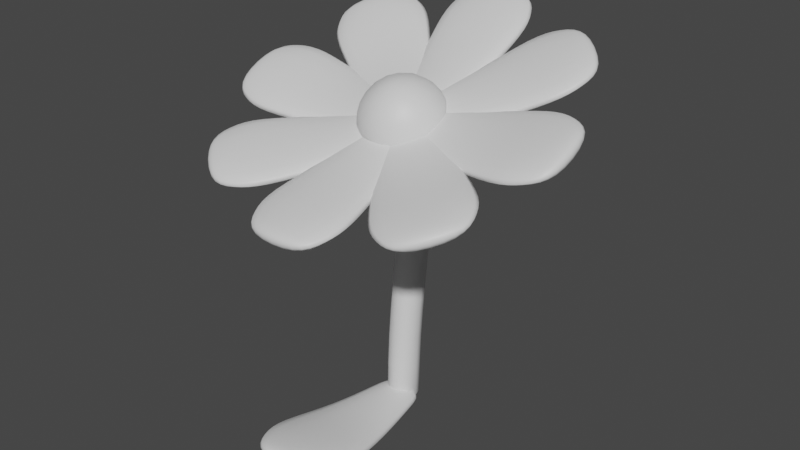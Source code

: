 # Source: Flower.blend  (saved by Blender 3.3.6; exported with 4.5.12 LTS)
import bpy
from mathutils import Matrix  # noqa: F401  (used for matrix-valued properties, if any)

bpy.ops.wm.read_factory_settings(use_empty=True)
scene = bpy.context.scene
scene.name = 'Scene'

# ---- collections
col_collection = bpy.data.collections.new('Collection'); scene.collection.children.link(col_collection)

# ---- materials (node trees are filled in below, after node groups)
mat_stalk = bpy.data.materials.new('Stalk')
mat_stalk.use_transparent_shadow = False
mat_bud = bpy.data.materials.new('Bud')
mat_bud.use_transparent_shadow = False
mat_petal = bpy.data.materials.new('Petal')
mat_petal.use_transparent_shadow = False

# ---- material node trees
mat_stalk.use_nodes = True; mat_stalk.node_tree.nodes.clear()
_N = mat_stalk.node_tree.nodes; _L = mat_stalk.node_tree.links
n0 = _N.new('ShaderNodeBsdfPrincipled'); n0.name = 'Principled BSDF'; n0.location = (10, 300)
n0.distribution = 'GGX'
n0.subsurface_method = 'RANDOM_WALK_SKIN'
n0.inputs[3].default_value = 1.45
n0.inputs[27].default_value = (0.0, 0.0, 0.0, 1.0)
n0.inputs[28].default_value = 1.0
n1 = _N.new('ShaderNodeOutputMaterial'); n1.name = 'Material Output'; n1.location = (300, 300)
_L.new(n0.outputs[0], n1.inputs[0])
n1.is_active_output = True
mat_bud.use_nodes = True; mat_bud.node_tree.nodes.clear()
_N = mat_bud.node_tree.nodes; _L = mat_bud.node_tree.links
n0 = _N.new('ShaderNodeBsdfPrincipled'); n0.name = 'Principled BSDF'; n0.location = (10, 300)
n0.distribution = 'GGX'
n0.subsurface_method = 'RANDOM_WALK_SKIN'
n0.inputs[3].default_value = 1.45
n0.inputs[27].default_value = (0.0, 0.0, 0.0, 1.0)
n0.inputs[28].default_value = 1.0
n1 = _N.new('ShaderNodeOutputMaterial'); n1.name = 'Material Output'; n1.location = (300, 300)
_L.new(n0.outputs[0], n1.inputs[0])
n1.is_active_output = True
mat_petal.use_nodes = True; mat_petal.node_tree.nodes.clear()
_N = mat_petal.node_tree.nodes; _L = mat_petal.node_tree.links
n0 = _N.new('ShaderNodeBsdfPrincipled'); n0.name = 'Principled BSDF'; n0.location = (10, 300)
n0.distribution = 'GGX'
n0.subsurface_method = 'RANDOM_WALK_SKIN'
n0.inputs[3].default_value = 1.45
n0.inputs[27].default_value = (0.0, 0.0, 0.0, 1.0)
n0.inputs[28].default_value = 1.0
n1 = _N.new('ShaderNodeOutputMaterial'); n1.name = 'Material Output'; n1.location = (300, 300)
_L.new(n0.outputs[0], n1.inputs[0])
n1.is_active_output = True

# ---- world
world_world = bpy.data.worlds.new('World'); scene.world = world_world
world_world.use_nodes = True; world_world.node_tree.nodes.clear()
_N = world_world.node_tree.nodes; _L = world_world.node_tree.links
n0 = _N.new('ShaderNodeOutputWorld'); n0.name = 'World Output'; n0.location = (300, 300)
n1 = _N.new('ShaderNodeBackground'); n1.name = 'Background'; n1.location = (10, 300)
n1.inputs[0].default_value = (0.05088, 0.05088, 0.05088, 1.0)
_L.new(n1.outputs[0], n0.inputs[0])
n0.is_active_output = True
world_world.color = (0.05088, 0.05088, 0.05088)
world_world.use_sun_shadow = False
world_world.sun_shadow_jitter_overblur = 0.0

# ---- meshes
me_beziercurve = bpy.data.meshes.new('BezierCurve')
me_beziercurve.from_pydata([(-1.029, 0.09078, 0.055), (-1.017, 0.05241, 0.09526), (-1.0, 5.96e-08, 0.11), (-0.9833, -0.05241, 0.09526), (-0.9711, -0.09078, 0.055), (-0.9666, -0.1048, 9.499e-08), (-0.9711, -0.09078, -0.055), (-0.9833, -0.05241, -0.09526), (-1.0, -1.118e-07, -0.11), (-1.017, 0.05241, -0.09526), (-1.029, 0.09078, -0.055), (-1.033, 0.1048, -1.118e-07), (-0.8474, 0.1418, 0.055), (-0.838, 0.1027, 0.09526), (-0.8251, 0.04921, 0.11), (-0.8122, -0.004262, 0.09526), (-0.8028, -0.0434, 0.055), (-0.7993, -0.05773, 8.752e-08), (-0.8028, -0.0434, -0.055), (-0.8122, -0.004262, -0.09526), (-0.8251, 0.04921, -0.11), (-0.838, 0.1027, -0.09526), (-0.8474, 0.1418, -0.055), (-0.8509, 0.1561, -1.174e-07), (-0.6807, 0.1754, 0.055), (-0.6743, 0.1356, 0.09526), (-0.6657, 0.08133, 0.11), (-0.657, 0.02702, 0.09526), (-0.6507, -0.01274, 0.055), (-0.6483, -0.02729, 8.694e-08), (-0.6507, -0.01274, -0.055), (-0.657, 0.02702, -0.09526), (-0.6657, 0.08133, -0.11), (-0.6743, 0.1356, -0.09526), (-0.6807, 0.1754, -0.055), (-0.683, 0.19, -1.105e-07), (-0.5249, 0.1938, 0.055), (-0.5218, 0.1537, 0.09526), (-0.5175, 0.09882, 0.11), (-0.5133, 0.04399, 0.09526), (-0.5102, 0.003844, 0.055), (-0.509, -0.01085, 8.002e-08), (-0.5102, 0.003843, -0.055), (-0.5133, 0.04399, -0.09526), (-0.5175, 0.09882, -0.11), (-0.5218, 0.1537, -0.09526), (-0.5249, 0.1938, -0.055), (-0.526, 0.2085, -1.174e-07), (-0.3767, 0.1994, 0.055), (-0.3766, 0.1591, 0.09526), (-0.3765, 0.1041, 0.11), (-0.3764, 0.04911, 0.09526), (-0.3762, 0.008845, 0.055), (-0.3762, -0.005893, 8.521e-08), (-0.3762, 0.008845, -0.055), (-0.3764, 0.04911, -0.09526), (-0.3765, 0.1041, -0.11), (-0.3766, 0.1591, -0.09526), (-0.3767, 0.1994, -0.055), (-0.3768, 0.2141, -1.16e-07), (-0.2328, 0.1947, 0.055), (-0.2351, 0.1545, 0.09526), (-0.2384, 0.09963, 0.11), (-0.2416, 0.04473, 0.09526), (-0.2439, 0.004533, 0.055), (-0.2448, -0.01018, 8.368e-08), (-0.2439, 0.004533, -0.055), (-0.2416, 0.04473, -0.09526), (-0.2384, 0.09963, -0.11), (-0.2351, 0.1545, -0.09526), (-0.2328, 0.1947, -0.055), (-0.2319, 0.2094, -1.175e-07), (-0.08945, 0.1826, 0.055), (-0.09345, 0.1426, 0.09526), (-0.09891, 0.08784, 0.11), (-0.1044, 0.03311, 0.09526), (-0.1084, -0.006952, 0.055), (-0.1098, -0.02162, 8.458e-08), (-0.1084, -0.006952, -0.055), (-0.1044, 0.03311, -0.09526), (-0.09891, 0.08784, -0.11), (-0.09345, 0.1426, -0.09526), (-0.08945, 0.1826, -0.055), (-0.08799, 0.1973, -1.184e-07), (0.05731, 0.1658, 0.055), (0.05254, 0.1258, 0.09526), (0.04602, 0.07117, 0.11), (0.0395, 0.01655, 0.09526), (0.03473, -0.02342, 0.055), (0.03299, -0.03806, 8.958e-08), (0.03473, -0.02342, -0.055), (0.0395, 0.01655, -0.09526), (0.04602, 0.07117, -0.11), (0.05254, 0.1258, -0.09526), (0.05731, 0.1658, -0.055), (0.05905, 0.1804, -1.153e-07), (0.2119, 0.1467, 0.055), (0.2071, 0.1067, 0.09526), (0.2006, 0.05205, 0.11), (0.1942, -0.002564, 0.09526), (0.1894, -0.04255, 0.055), (0.1877, -0.05718, 9.476e-08), (0.1894, -0.04255, -0.055), (0.1942, -0.002564, -0.09526), (0.2006, 0.05205, -0.11), (0.2071, 0.1067, -0.09526), (0.2119, 0.1467, -0.055), (0.2136, 0.1613, -1.157e-07), (0.3788, 0.1277, 0.055), (0.3747, 0.08766, 0.09526), (0.3692, 0.03294, 0.11), (0.3636, -0.02178, 0.09526), (0.3595, -0.06184, 0.055), (0.3581, -0.0765, 9.062e-08), (0.3595, -0.06184, -0.055), (0.3636, -0.02178, -0.09526), (0.3692, 0.03294, -0.11), (0.3747, 0.08766, -0.09526), (0.3788, 0.1277, -0.055), (0.3803, 0.1424, -1.161e-07), (0.5627, 0.1113, 0.055), (0.5598, 0.07112, 0.09526), (0.5558, 0.01627, 0.11), (0.5518, -0.03859, 0.09526), (0.5488, -0.07874, 0.055), (0.5478, -0.09344, 9.189e-08), (0.5488, -0.07874, -0.055), (0.5518, -0.03859, -0.09526), (0.5558, 0.01627, -0.11), (0.5598, 0.07112, -0.09526), (0.5627, 0.1113, -0.055), (0.5638, 0.126, -1.167e-07), (0.7682, 0.09967, 0.055), (0.7667, 0.05943, 0.09526), (0.7646, 0.004473, 0.11), (0.7626, -0.05049, 0.09526), (0.761, -0.09072, 0.055), (0.7605, -0.1054, 9.652e-08), (0.761, -0.09072, -0.055), (0.7626, -0.05049, -0.09526), (0.7646, 0.004473, -0.11), (0.7667, 0.05943, -0.09526), (0.7682, 0.09967, -0.055), (0.7688, 0.1144, -1.121e-07), (1.0, 0.09526, 0.055), (1.0, 0.055, 0.09526), (1.0, 5.96e-08, 0.11), (1.0, -0.055, 0.09526), (1.0, -0.09526, 0.055), (1.0, -0.11, 9.686e-08), (1.0, -0.09526, -0.055), (1.0, -0.055, -0.09526), (1.0, -1.192e-07, -0.11), (1.0, 0.055, -0.09526), (1.0, 0.09526, -0.055), (1.0, 0.11, -1.118e-07), (1.029, 0.08313, 0.04799), (1.029, 0.04799, 0.08313), (1.029, 4.972e-08, 0.09599), (1.029, -0.04799, 0.08313), (1.029, -0.08313, 0.04799), (1.029, -0.09599, 8.289e-08), (1.029, -0.08313, -0.04799), (1.029, -0.04799, -0.08313), (1.029, -1.063e-07, -0.09599), (1.029, 0.04799, -0.08313), (1.029, 0.08313, -0.04799), (1.029, 0.09599, -9.915e-08), (1.058, 0.05492, 0.03171), (1.058, 0.03171, 0.05492), (1.058, 2.632e-08, 0.06342), (1.058, -0.03171, 0.05492), (1.058, -0.05492, 0.03171), (1.058, -0.06342, 5.217e-08), (1.058, -0.05492, -0.03171), (1.058, -0.03171, -0.05492), (1.058, -7.677e-08, -0.06342), (1.058, 0.03171, -0.05492), (1.058, 0.05492, -0.03171), (1.058, 0.06342, -6.809e-08)], [], [(0, 12, 23, 11), (1, 13, 12, 0), (2, 14, 13, 1), (3, 15, 14, 2), (4, 16, 15, 3), (5, 17, 16, 4), (6, 18, 17, 5), (7, 19, 18, 6), (8, 20, 19, 7), (9, 21, 20, 8), (10, 22, 21, 9), (11, 23, 22, 10), (12, 24, 35, 23), (13, 25, 24, 12), (14, 26, 25, 13), (15, 27, 26, 14), (16, 28, 27, 15), (17, 29, 28, 16), (18, 30, 29, 17), (19, 31, 30, 18), (20, 32, 31, 19), (21, 33, 32, 20), (22, 34, 33, 21), (23, 35, 34, 22), (24, 36, 47, 35), (25, 37, 36, 24), (26, 38, 37, 25), (27, 39, 38, 26), (28, 40, 39, 27), (29, 41, 40, 28), (30, 42, 41, 29), (31, 43, 42, 30), (32, 44, 43, 31), (33, 45, 44, 32), (34, 46, 45, 33), (35, 47, 46, 34), (36, 48, 59, 47), (37, 49, 48, 36), (38, 50, 49, 37), (39, 51, 50, 38), (40, 52, 51, 39), (41, 53, 52, 40), (42, 54, 53, 41), (43, 55, 54, 42), (44, 56, 55, 43), (45, 57, 56, 44), (46, 58, 57, 45), (47, 59, 58, 46), (48, 60, 71, 59), (49, 61, 60, 48), (50, 62, 61, 49), (51, 63, 62, 50), (52, 64, 63, 51), (53, 65, 64, 52), (54, 66, 65, 53), (55, 67, 66, 54), (56, 68, 67, 55), (57, 69, 68, 56), (58, 70, 69, 57), (59, 71, 70, 58), (60, 72, 83, 71), (61, 73, 72, 60), (62, 74, 73, 61), (63, 75, 74, 62), (64, 76, 75, 63), (65, 77, 76, 64), (66, 78, 77, 65), (67, 79, 78, 66), (68, 80, 79, 67), (69, 81, 80, 68), (70, 82, 81, 69), (71, 83, 82, 70), (72, 84, 95, 83), (73, 85, 84, 72), (74, 86, 85, 73), (75, 87, 86, 74), (76, 88, 87, 75), (77, 89, 88, 76), (78, 90, 89, 77), (79, 91, 90, 78), (80, 92, 91, 79), (81, 93, 92, 80), (82, 94, 93, 81), (83, 95, 94, 82), (84, 96, 107, 95), (85, 97, 96, 84), (86, 98, 97, 85), (87, 99, 98, 86), (88, 100, 99, 87), (89, 101, 100, 88), (90, 102, 101, 89), (91, 103, 102, 90), (92, 104, 103, 91), (93, 105, 104, 92), (94, 106, 105, 93), (95, 107, 106, 94), (96, 108, 119, 107), (97, 109, 108, 96), (98, 110, 109, 97), (99, 111, 110, 98), (100, 112, 111, 99), (101, 113, 112, 100), (102, 114, 113, 101), (103, 115, 114, 102), (104, 116, 115, 103), (105, 117, 116, 104), (106, 118, 117, 105), (107, 119, 118, 106), (108, 120, 131, 119), (109, 121, 120, 108), (110, 122, 121, 109), (111, 123, 122, 110), (112, 124, 123, 111), (113, 125, 124, 112), (114, 126, 125, 113), (115, 127, 126, 114), (116, 128, 127, 115), (117, 129, 128, 116), (118, 130, 129, 117), (119, 131, 130, 118), (120, 132, 143, 131), (121, 133, 132, 120), (122, 134, 133, 121), (123, 135, 134, 122), (124, 136, 135, 123), (125, 137, 136, 124), (126, 138, 137, 125), (127, 139, 138, 126), (128, 140, 139, 127), (129, 141, 140, 128), (130, 142, 141, 129), (131, 143, 142, 130), (132, 144, 155, 143), (133, 145, 144, 132), (134, 146, 145, 133), (135, 147, 146, 134), (136, 148, 147, 135), (137, 149, 148, 136), (138, 150, 149, 137), (139, 151, 150, 138), (140, 152, 151, 139), (141, 153, 152, 140), (142, 154, 153, 141), (143, 155, 154, 142), (149, 150, 162, 161), (144, 145, 157, 156), (151, 152, 164, 163), (155, 144, 156, 167), (146, 147, 159, 158), (153, 154, 166, 165), (148, 149, 161, 160), (150, 151, 163, 162), (154, 155, 167, 166), (145, 146, 158, 157), (152, 153, 165, 164), (147, 148, 160, 159), (165, 166, 178, 177), (167, 156, 168, 179), (162, 163, 175, 174), (159, 160, 172, 171), (166, 167, 179, 178), (156, 157, 169, 168), (163, 164, 176, 175), (160, 161, 173, 172), (157, 158, 170, 169), (164, 165, 177, 176), (161, 162, 174, 173), (158, 159, 171, 170), (179, 168, 169, 170, 171, 172, 173, 174, 175, 176, 177, 178)])
me_beziercurve.polygons.foreach_set('use_smooth', [True] * 169)
_uv = me_beziercurve.uv_layers.new(name='UVMap')
_uv.uv.foreach_set('vector', [0.0, 1.0, 0.08333, 1.0, 0.08333, 0.9167, 0.0, 0.9167, 0.0, 0.08333, 0.08333, 0.08333, 0.08333, 0.0, 0.0, 0.0, 0.0, 0.1667, 0.08333, 0.1667, 0.08333, 0.08333, 0.0, 0.08333, 0.0, 0.25, 0.08333, 0.25, 0.08333, 0.1667, 0.0, 0.1667, 0.0, 0.3333, 0.08333, 0.3333, 0.08333, 0.25, 0.0, 0.25, 0.0, 0.4167, 0.08333, 0.4167, 0.08333, 0.3333, 0.0, 0.3333, 0.0, 0.5, 0.08333, 0.5, 0.08333, 0.4167, 0.0, 0.4167, 0.0, 0.5833, 0.08333, 0.5833, 0.08333, 0.5, 0.0, 0.5, 0.0, 0.6667, 0.08333, 0.6667, 0.08333, 0.5833, 0.0, 0.5833, 0.0, 0.75, 0.08333, 0.75, 0.08333, 0.6667, 0.0, 0.6667, 0.0, 0.8333, 0.08333, 0.8333, 0.08333, 0.75, 0.0, 0.75, 0.0, 0.9167, 0.08333, 0.9167, 0.08333, 0.8333, 0.0, 0.8333, 0.08333, 1.0, 0.1667, 1.0, 0.1667, 0.9167, 0.08333, 0.9167, 0.08333, 0.08333, 0.1667, 0.08333, 0.1667, 0.0, 0.08333, 0.0, 0.08333, 0.1667, 0.1667, 0.1667, 0.1667, 0.08333, 0.08333, 0.08333, 0.08333, 0.25, 0.1667, 0.25, 0.1667, 0.1667, 0.08333, 0.1667, 0.08333, 0.3333, 0.1667, 0.3333, 0.1667, 0.25, 0.08333, 0.25, 0.08333, 0.4167, 0.1667, 0.4167, 0.1667, 0.3333, 0.08333, 0.3333, 0.08333, 0.5, 0.1667, 0.5, 0.1667, 0.4167, 0.08333, 0.4167, 0.08333, 0.5833, 0.1667, 0.5833, 0.1667, 0.5, 0.08333, 0.5, 0.08333, 0.6667, 0.1667, 0.6667, 0.1667, 0.5833, 0.08333, 0.5833, 0.08333, 0.75, 0.1667, 0.75, 0.1667, 0.6667, 0.08333, 0.6667, 0.08333, 0.8333, 0.1667, 0.8333, 0.1667, 0.75, 0.08333, 0.75, 0.08333, 0.9167, 0.1667, 0.9167, 0.1667, 0.8333, 0.08333, 0.8333, 0.1667, 1.0, 0.25, 1.0, 0.25, 0.9167, 0.1667, 0.9167, 0.1667, 0.08333, 0.25, 0.08333, 0.25, 0.0, 0.1667, 0.0, 0.1667, 0.1667, 0.25, 0.1667, 0.25, 0.08333, 0.1667, 0.08333, 0.1667, 0.25, 0.25, 0.25, 0.25, 0.1667, 0.1667, 0.1667, 0.1667, 0.3333, 0.25, 0.3333, 0.25, 0.25, 0.1667, 0.25, 0.1667, 0.4167, 0.25, 0.4167, 0.25, 0.3333, 0.1667, 0.3333, 0.1667, 0.5, 0.25, 0.5, 0.25, 0.4167, 0.1667, 0.4167, 0.1667, 0.5833, 0.25, 0.5833, 0.25, 0.5, 0.1667, 0.5, 0.1667, 0.6667, 0.25, 0.6667, 0.25, 0.5833, 0.1667, 0.5833, 0.1667, 0.75, 0.25, 0.75, 0.25, 0.6667, 0.1667, 0.6667, 0.1667, 0.8333, 0.25, 0.8333, 0.25, 0.75, 0.1667, 0.75, 0.1667, 0.9167, 0.25, 0.9167, 0.25, 0.8333, 0.1667, 0.8333, 0.25, 1.0, 0.3333, 1.0, 0.3333, 0.9167, 0.25, 0.9167, 0.25, 0.08333, 0.3333, 0.08333, 0.3333, 0.0, 0.25, 0.0, 0.25, 0.1667, 0.3333, 0.1667, 0.3333, 0.08333, 0.25, 0.08333, 0.25, 0.25, 0.3333, 0.25, 0.3333, 0.1667, 0.25, 0.1667, 0.25, 0.3333, 0.3333, 0.3333, 0.3333, 0.25, 0.25, 0.25, 0.25, 0.4167, 0.3333, 0.4167, 0.3333, 0.3333, 0.25, 0.3333, 0.25, 0.5, 0.3333, 0.5, 0.3333, 0.4167, 0.25, 0.4167, 0.25, 0.5833, 0.3333, 0.5833, 0.3333, 0.5, 0.25, 0.5, 0.25, 0.6667, 0.3333, 0.6667, 0.3333, 0.5833, 0.25, 0.5833, 0.25, 0.75, 0.3333, 0.75, 0.3333, 0.6667, 0.25, 0.6667, 0.25, 0.8333, 0.3333, 0.8333, 0.3333, 0.75, 0.25, 0.75, 0.25, 0.9167, 0.3333, 0.9167, 0.3333, 0.8333, 0.25, 0.8333, 0.3333, 1.0, 0.4167, 1.0, 0.4167, 0.9167, 0.3333, 0.9167, 0.3333, 0.08333, 0.4167, 0.08333, 0.4167, 0.0, 0.3333, 0.0, 0.3333, 0.1667, 0.4167, 0.1667, 0.4167, 0.08333, 0.3333, 0.08333, 0.3333, 0.25, 0.4167, 0.25, 0.4167, 0.1667, 0.3333, 0.1667, 0.3333, 0.3333, 0.4167, 0.3333, 0.4167, 0.25, 0.3333, 0.25, 0.3333, 0.4167, 0.4167, 0.4167, 0.4167, 0.3333, 0.3333, 0.3333, 0.3333, 0.5, 0.4167, 0.5, 0.4167, 0.4167, 0.3333, 0.4167, 0.3333, 0.5833, 0.4167, 0.5833, 0.4167, 0.5, 0.3333, 0.5, 0.3333, 0.6667, 0.4167, 0.6667, 0.4167, 0.5833, 0.3333, 0.5833, 0.3333, 0.75, 0.4167, 0.75, 0.4167, 0.6667, 0.3333, 0.6667, 0.3333, 0.8333, 0.4167, 0.8333, 0.4167, 0.75, 0.3333, 0.75, 0.3333, 0.9167, 0.4167, 0.9167, 0.4167, 0.8333, 0.3333, 0.8333, 0.4167, 1.0, 0.5, 1.0, 0.5, 0.9167, 0.4167, 0.9167, 0.4167, 0.08333, 0.5, 0.08333, 0.5, 0.0, 0.4167, 0.0, 0.4167, 0.1667, 0.5, 0.1667, 0.5, 0.08333, 0.4167, 0.08333, 0.4167, 0.25, 0.5, 0.25, 0.5, 0.1667, 0.4167, 0.1667, 0.4167, 0.3333, 0.5, 0.3333, 0.5, 0.25, 0.4167, 0.25, 0.4167, 0.4167, 0.5, 0.4167, 0.5, 0.3333, 0.4167, 0.3333, 0.4167, 0.5, 0.5, 0.5, 0.5, 0.4167, 0.4167, 0.4167, 0.4167, 0.5833, 0.5, 0.5833, 0.5, 0.5, 0.4167, 0.5, 0.4167, 0.6667, 0.5, 0.6667, 0.5, 0.5833, 0.4167, 0.5833, 0.4167, 0.75, 0.5, 0.75, 0.5, 0.6667, 0.4167, 0.6667, 0.4167, 0.8333, 0.5, 0.8333, 0.5, 0.75, 0.4167, 0.75, 0.4167, 0.9167, 0.5, 0.9167, 0.5, 0.8333, 0.4167, 0.8333, 0.5, 1.0, 0.5833, 1.0, 0.5833, 0.9167, 0.5, 0.9167, 0.5, 0.08333, 0.5833, 0.08333, 0.5833, 0.0, 0.5, 0.0, 0.5, 0.1667, 0.5833, 0.1667, 0.5833, 0.08333, 0.5, 0.08333, 0.5, 0.25, 0.5833, 0.25, 0.5833, 0.1667, 0.5, 0.1667, 0.5, 0.3333, 0.5833, 0.3333, 0.5833, 0.25, 0.5, 0.25, 0.5, 0.4167, 0.5833, 0.4167, 0.5833, 0.3333, 0.5, 0.3333, 0.5, 0.5, 0.5833, 0.5, 0.5833, 0.4167, 0.5, 0.4167, 0.5, 0.5833, 0.5833, 0.5833, 0.5833, 0.5, 0.5, 0.5, 0.5, 0.6667, 0.5833, 0.6667, 0.5833, 0.5833, 0.5, 0.5833, 0.5, 0.75, 0.5833, 0.75, 0.5833, 0.6667, 0.5, 0.6667, 0.5, 0.8333, 0.5833, 0.8333, 0.5833, 0.75, 0.5, 0.75, 0.5, 0.9167, 0.5833, 0.9167, 0.5833, 0.8333, 0.5, 0.8333, 0.5833, 1.0, 0.6667, 1.0, 0.6667, 0.9167, 0.5833, 0.9167, 0.5833, 0.08333, 0.6667, 0.08333, 0.6667, 0.0, 0.5833, 0.0, 0.5833, 0.1667, 0.6667, 0.1667, 0.6667, 0.08333, 0.5833, 0.08333, 0.5833, 0.25, 0.6667, 0.25, 0.6667, 0.1667, 0.5833, 0.1667, 0.5833, 0.3333, 0.6667, 0.3333, 0.6667, 0.25, 0.5833, 0.25, 0.5833, 0.4167, 0.6667, 0.4167, 0.6667, 0.3333, 0.5833, 0.3333, 0.5833, 0.5, 0.6667, 0.5, 0.6667, 0.4167, 0.5833, 0.4167, 0.5833, 0.5833, 0.6667, 0.5833, 0.6667, 0.5, 0.5833, 0.5, 0.5833, 0.6667, 0.6667, 0.6667, 0.6667, 0.5833, 0.5833, 0.5833, 0.5833, 0.75, 0.6667, 0.75, 0.6667, 0.6667, 0.5833, 0.6667, 0.5833, 0.8333, 0.6667, 0.8333, 0.6667, 0.75, 0.5833, 0.75, 0.5833, 0.9167, 0.6667, 0.9167, 0.6667, 0.8333, 0.5833, 0.8333, 0.6667, 1.0, 0.75, 1.0, 0.75, 0.9167, 0.6667, 0.9167, 0.6667, 0.08333, 0.75, 0.08333, 0.75, 0.0, 0.6667, 0.0, 0.6667, 0.1667, 0.75, 0.1667, 0.75, 0.08333, 0.6667, 0.08333, 0.6667, 0.25, 0.75, 0.25, 0.75, 0.1667, 0.6667, 0.1667, 0.6667, 0.3333, 0.75, 0.3333, 0.75, 0.25, 0.6667, 0.25, 0.6667, 0.4167, 0.75, 0.4167, 0.75, 0.3333, 0.6667, 0.3333, 0.6667, 0.5, 0.75, 0.5, 0.75, 0.4167, 0.6667, 0.4167, 0.6667, 0.5833, 0.75, 0.5833, 0.75, 0.5, 0.6667, 0.5, 0.6667, 0.6667, 0.75, 0.6667, 0.75, 0.5833, 0.6667, 0.5833, 0.6667, 0.75, 0.75, 0.75, 0.75, 0.6667, 0.6667, 0.6667, 0.6667, 0.8333, 0.75, 0.8333, 0.75, 0.75, 0.6667, 0.75, 0.6667, 0.9167, 0.75, 0.9167, 0.75, 0.8333, 0.6667, 0.8333, 0.75, 1.0, 0.8333, 1.0, 0.8333, 0.9167, 0.75, 0.9167, 0.75, 0.08333, 0.8333, 0.08333, 0.8333, 0.0, 0.75, 0.0, 0.75, 0.1667, 0.8333, 0.1667, 0.8333, 0.08333, 0.75, 0.08333, 0.75, 0.25, 0.8333, 0.25, 0.8333, 0.1667, 0.75, 0.1667, 0.75, 0.3333, 0.8333, 0.3333, 0.8333, 0.25, 0.75, 0.25, 0.75, 0.4167, 0.8333, 0.4167, 0.8333, 0.3333, 0.75, 0.3333, 0.75, 0.5, 0.8333, 0.5, 0.8333, 0.4167, 0.75, 0.4167, 0.75, 0.5833, 0.8333, 0.5833, 0.8333, 0.5, 0.75, 0.5, 0.75, 0.6667, 0.8333, 0.6667, 0.8333, 0.5833, 0.75, 0.5833, 0.75, 0.75, 0.8333, 0.75, 0.8333, 0.6667, 0.75, 0.6667, 0.75, 0.8333, 0.8333, 0.8333, 0.8333, 0.75, 0.75, 0.75, 0.75, 0.9167, 0.8333, 0.9167, 0.8333, 0.8333, 0.75, 0.8333, 0.8333, 1.0, 0.9167, 1.0, 0.9167, 0.9167, 0.8333, 0.9167, 0.8333, 0.08333, 0.9167, 0.08333, 0.9167, 0.0, 0.8333, 0.0, 0.8333, 0.1667, 0.9167, 0.1667, 0.9167, 0.08333, 0.8333, 0.08333, 0.8333, 0.25, 0.9167, 0.25, 0.9167, 0.1667, 0.8333, 0.1667, 0.8333, 0.3333, 0.9167, 0.3333, 0.9167, 0.25, 0.8333, 0.25, 0.8333, 0.4167, 0.9167, 0.4167, 0.9167, 0.3333, 0.8333, 0.3333, 0.8333, 0.5, 0.9167, 0.5, 0.9167, 0.4167, 0.8333, 0.4167, 0.8333, 0.5833, 0.9167, 0.5833, 0.9167, 0.5, 0.8333, 0.5, 0.8333, 0.6667, 0.9167, 0.6667, 0.9167, 0.5833, 0.8333, 0.5833, 0.8333, 0.75, 0.9167, 0.75, 0.9167, 0.6667, 0.8333, 0.6667, 0.8333, 0.8333, 0.9167, 0.8333, 0.9167, 0.75, 0.8333, 0.75, 0.8333, 0.9167, 0.9167, 0.9167, 0.9167, 0.8333, 0.8333, 0.8333, 0.9167, 1.0, 1.0, 1.0, 1.0, 0.9167, 0.9167, 0.9167, 0.9167, 0.08333, 1.0, 0.08333, 1.0, 0.0, 0.9167, 0.0, 0.9167, 0.1667, 1.0, 0.1667, 1.0, 0.08333, 0.9167, 0.08333, 0.9167, 0.25, 1.0, 0.25, 1.0, 0.1667, 0.9167, 0.1667, 0.9167, 0.3333, 1.0, 0.3333, 1.0, 0.25, 0.9167, 0.25, 0.9167, 0.4167, 1.0, 0.4167, 1.0, 0.3333, 0.9167, 0.3333, 0.9167, 0.5, 1.0, 0.5, 1.0, 0.4167, 0.9167, 0.4167, 0.9167, 0.5833, 1.0, 0.5833, 1.0, 0.5, 0.9167, 0.5, 0.9167, 0.6667, 1.0, 0.6667, 1.0, 0.5833, 0.9167, 0.5833, 0.9167, 0.75, 1.0, 0.75, 1.0, 0.6667, 0.9167, 0.6667, 0.9167, 0.8333, 1.0, 0.8333, 1.0, 0.75, 0.9167, 0.75, 0.9167, 0.9167, 1.0, 0.9167, 1.0, 0.8333, 0.9167, 0.8333, 1.0, 0.4167, 1.0, 0.5, 1.0, 0.5, 1.0, 0.4167, 1.0, 0.0, 1.0, 0.08333, 1.0, 0.08333, 1.0, 0.0, 1.0, 0.5833, 1.0, 0.6667, 1.0, 0.6667, 1.0, 0.5833, 1.0, 0.9167, 1.0, 1.0, 1.0, 1.0, 1.0, 0.9167, 1.0, 0.1667, 1.0, 0.25, 1.0, 0.25, 1.0, 0.1667, 1.0, 0.75, 1.0, 0.8333, 1.0, 0.8333, 1.0, 0.75, 1.0, 0.3333, 1.0, 0.4167, 1.0, 0.4167, 1.0, 0.3333, 1.0, 0.5, 1.0, 0.5833, 1.0, 0.5833, 1.0, 0.5, 1.0, 0.8333, 1.0, 0.9167, 1.0, 0.9167, 1.0, 0.8333, 1.0, 0.08333, 1.0, 0.1667, 1.0, 0.1667, 1.0, 0.08333, 1.0, 0.6667, 1.0, 0.75, 1.0, 0.75, 1.0, 0.6667, 1.0, 0.25, 1.0, 0.3333, 1.0, 0.3333, 1.0, 0.25, 1.0, 0.75, 1.0, 0.8333, 1.0, 0.8333, 1.0, 0.75, 1.0, 0.9167, 1.0, 1.0, 1.0, 1.0, 1.0, 0.9167, 1.0, 0.5, 1.0, 0.5833, 1.0, 0.5833, 1.0, 0.5, 1.0, 0.25, 1.0, 0.3333, 1.0, 0.3333, 1.0, 0.25, 1.0, 0.8333, 1.0, 0.9167, 1.0, 0.9167, 1.0, 0.8333, 1.0, 0.0, 1.0, 0.08333, 1.0, 0.08333, 1.0, 0.0, 1.0, 0.5833, 1.0, 0.6667, 1.0, 0.6667, 1.0, 0.5833, 1.0, 0.3333, 1.0, 0.4167, 1.0, 0.4167, 1.0, 0.3333, 1.0, 0.08333, 1.0, 0.1667, 1.0, 0.1667, 1.0, 0.08333, 1.0, 0.6667, 1.0, 0.75, 1.0, 0.75, 1.0, 0.6667, 1.0, 0.4167, 1.0, 0.5, 1.0, 0.5, 1.0, 0.4167, 1.0, 0.1667, 1.0, 0.25, 1.0, 0.25, 1.0, 0.1667, 1.0, 0.9167, 1.0, 0.0, 1.0, 0.08333, 1.0, 0.1667, 1.0, 0.25, 1.0, 0.3333, 1.0, 0.4167, 1.0, 0.5, 1.0, 0.5833, 1.0, 0.6667, 1.0, 0.75, 1.0, 0.8333])
me_beziercurve.materials.append(mat_stalk)
me_beziercurve.update()
me_icosphere = bpy.data.meshes.new('Icosphere')
me_icosphere.from_pydata([(0.2764, -0.8506, 0.4472), (-0.7236, -0.5257, 0.4472), (-0.7236, 0.5257, 0.4472), (0.2764, 0.8506, 0.4472), (0.8944, 0.0, 0.4472), (0.0, 0.0, 1.0), (0.9566, -0.1476, 0.2511), (0.9511, -0.309, -1.752e-08), (0.9511, 0.309, 1.752e-08), (0.9566, 0.1476, 0.2511), (0.1552, -0.9554, 0.2512), (0.0, -1.0, -1.752e-08), (0.5878, -0.809, 1.752e-08), (0.436, -0.8642, 0.2512), (-0.8607, -0.4429, 0.2512), (-0.9511, -0.309, -1.752e-08), (-0.5878, -0.809, 1.752e-08), (-0.6872, -0.6817, 0.2512), (-0.6872, 0.6817, 0.2512), (-0.5878, 0.809, -1.752e-08), (-0.9511, 0.309, 1.752e-08), (-0.8607, 0.4429, 0.2512), (0.436, 0.8642, 0.2512), (0.5878, 0.809, -1.752e-08), (0.0, 1.0, 1.752e-08), (0.1552, 0.9554, 0.2512), (0.8311, -0.2389, 0.5023), (0.6882, -0.5, 0.5257), (0.484, -0.7166, 0.5023), (0.02964, -0.8642, 0.5023), (-0.2629, -0.809, 0.5257), (-0.5319, -0.6817, 0.5023), (-0.8127, -0.2952, 0.5023), (-0.8506, 0.0, 0.5257), (-0.8127, 0.2952, 0.5023), (-0.5319, 0.6817, 0.5023), (-0.2629, 0.809, 0.5257), (0.02964, 0.8642, 0.5023), (0.484, 0.7166, 0.5023), (0.6882, 0.5, 0.5257), (0.8311, 0.2389, 0.5023), (0.07761, -0.2389, 0.9679), (0.1625, -0.5, 0.8507), (0.2328, -0.7166, 0.6575), (0.7534, 0.0, 0.6575), (0.5257, 0.0, 0.8507), (0.2511, 0.0, 0.9679), (-0.2032, -0.1476, 0.9679), (-0.4253, -0.309, 0.8507), (-0.6095, -0.4429, 0.6575), (-0.2032, 0.1476, 0.9679), (-0.4253, 0.309, 0.8507), (-0.6095, 0.4429, 0.6575), (0.07761, 0.2389, 0.9679), (0.1625, 0.5, 0.8507), (0.2328, 0.7166, 0.6575), (0.3618, 0.2629, 0.8944), (0.6382, 0.2629, 0.7236), (0.4472, 0.5257, 0.7236), (-0.1382, 0.4253, 0.8944), (-0.05279, 0.6882, 0.7236), (-0.3618, 0.5878, 0.7236), (-0.4472, 0.0, 0.8944), (-0.6708, 0.1625, 0.7236), (-0.6708, -0.1625, 0.7236), (-0.1382, -0.4253, 0.8944), (-0.3618, -0.5878, 0.7236), (-0.05279, -0.6882, 0.7236), (0.3618, -0.2629, 0.8944), (0.4472, -0.5257, 0.7236), (0.6382, -0.2629, 0.7236), (0.8618, 0.4253, 0.2764), (0.809, 0.5878, 0.0), (0.6708, 0.6882, 0.2764), (-0.1382, 0.9511, 0.2764), (-0.309, 0.9511, -4.92e-07), (-0.4472, 0.8506, 0.2764), (-0.9472, 0.1625, 0.2764), (-1.0, -3.608e-07, 6.232e-07), (-0.9472, -0.1625, 0.2764), (-0.4472, -0.8506, 0.2764), (-0.309, -0.9511, -7.872e-07), (-0.1382, -0.9511, 0.2764), (0.6708, -0.6882, 0.2764), (0.809, -0.5878, -1.902e-06), (0.8618, -0.4253, 0.2764), (0.309, 0.9511, -2.615e-14), (-0.809, 0.5878, -7.845e-14), (-0.809, -0.5878, 8.031e-14), (0.309, -0.9511, 2.802e-14), (1.0, 0.0, 0.0)], [], [(0, 28, 43), (1, 31, 49), (2, 34, 52), (3, 37, 55), (4, 40, 44), (46, 53, 5), (45, 56, 46), (44, 57, 45), (46, 56, 53), (56, 54, 53), (45, 57, 56), (57, 58, 56), (56, 58, 54), (58, 55, 54), (44, 40, 57), (40, 39, 57), (57, 39, 58), (39, 38, 58), (58, 38, 55), (38, 3, 55), (53, 50, 5), (54, 59, 53), (55, 60, 54), (53, 59, 50), (59, 51, 50), (54, 60, 59), (60, 61, 59), (59, 61, 51), (61, 52, 51), (55, 37, 60), (37, 36, 60), (60, 36, 61), (36, 35, 61), (61, 35, 52), (35, 2, 52), (50, 47, 5), (51, 62, 50), (52, 63, 51), (50, 62, 47), (62, 48, 47), (51, 63, 62), (63, 64, 62), (62, 64, 48), (64, 49, 48), (52, 34, 63), (34, 33, 63), (63, 33, 64), (33, 32, 64), (64, 32, 49), (32, 1, 49), (47, 41, 5), (48, 65, 47), (49, 66, 48), (47, 65, 41), (65, 42, 41), (48, 66, 65), (66, 67, 65), (65, 67, 42), (67, 43, 42), (49, 31, 66), (31, 30, 66), (66, 30, 67), (30, 29, 67), (67, 29, 43), (29, 0, 43), (41, 46, 5), (42, 68, 41), (43, 69, 42), (41, 68, 46), (68, 45, 46), (42, 69, 68), (69, 70, 68), (68, 70, 45), (70, 44, 45), (43, 28, 69), (28, 27, 69), (69, 27, 70), (27, 26, 70), (70, 26, 44), (26, 4, 44), (9, 40, 4), (8, 71, 9), (9, 71, 40), (71, 39, 40), (8, 72, 71), (72, 73, 71), (71, 73, 39), (73, 38, 39), (72, 23, 73), (23, 22, 73), (73, 22, 38), (22, 3, 38), (25, 37, 3), (24, 74, 25), (25, 74, 37), (74, 36, 37), (24, 75, 74), (75, 76, 74), (74, 76, 36), (76, 35, 36), (75, 19, 76), (19, 18, 76), (76, 18, 35), (18, 2, 35), (21, 34, 2), (20, 77, 21), (21, 77, 34), (77, 33, 34), (20, 78, 77), (78, 79, 77), (77, 79, 33), (79, 32, 33), (78, 15, 79), (15, 14, 79), (79, 14, 32), (14, 1, 32), (17, 31, 1), (16, 80, 17), (17, 80, 31), (80, 30, 31), (16, 81, 80), (81, 82, 80), (80, 82, 30), (82, 29, 30), (81, 11, 82), (11, 10, 82), (82, 10, 29), (10, 0, 29), (13, 28, 0), (12, 83, 13), (13, 83, 28), (83, 27, 28), (12, 84, 83), (84, 85, 83), (83, 85, 27), (85, 26, 27), (84, 7, 85), (7, 6, 85), (85, 6, 26), (6, 4, 26), (22, 25, 3), (23, 86, 22), (22, 86, 25), (86, 24, 25), (18, 21, 2), (19, 87, 18), (18, 87, 21), (87, 20, 21), (14, 17, 1), (15, 88, 14), (14, 88, 17), (88, 16, 17), (10, 13, 0), (11, 89, 10), (10, 89, 13), (89, 12, 13), (6, 9, 4), (7, 90, 6), (6, 90, 9), (90, 8, 9), (8, 90, 7, 84, 12, 89, 11, 81, 16, 88, 15, 78, 20, 87, 19, 75, 24, 86, 23, 72)])
me_icosphere.polygons.foreach_set('use_smooth', [True] * 161)
_uv = me_icosphere.uv_layers.new(name='UVMap')
_uv.uv.foreach_set('vector', [0.1818, 0.3149, 0.2273, 0.3149, 0.2045, 0.3543, 0.0, 0.3149, 0.04545, 0.3149, 0.02273, 0.3543, 0.7273, 0.3149, 0.7727, 0.3149, 0.75, 0.3543, 0.5455, 0.3149, 0.5909, 0.3149, 0.5682, 0.3543, 0.3636, 0.3149, 0.4091, 0.3149, 0.3864, 0.3543, 0.4318, 0.433, 0.4773, 0.433, 0.4545, 0.4724, 0.4091, 0.3937, 0.4545, 0.3937, 0.4318, 0.433, 0.3864, 0.3543, 0.4318, 0.3543, 0.4091, 0.3937, 0.4318, 0.433, 0.4545, 0.3937, 0.4773, 0.433, 0.4545, 0.3937, 0.5, 0.3937, 0.4773, 0.433, 0.4091, 0.3937, 0.4318, 0.3543, 0.4545, 0.3937, 0.4318, 0.3543, 0.4773, 0.3543, 0.4545, 0.3937, 0.4545, 0.3937, 0.4773, 0.3543, 0.5, 0.3937, 0.4773, 0.3543, 0.5227, 0.3543, 0.5, 0.3937, 0.3864, 0.3543, 0.4091, 0.3149, 0.4318, 0.3543, 0.4091, 0.3149, 0.4545, 0.3149, 0.4318, 0.3543, 0.4318, 0.3543, 0.4545, 0.3149, 0.4773, 0.3543, 0.4545, 0.3149, 0.5, 0.3149, 0.4773, 0.3543, 0.4773, 0.3543, 0.5, 0.3149, 0.5227, 0.3543, 0.5, 0.3149, 0.5455, 0.3149, 0.5227, 0.3543, 0.6136, 0.433, 0.6591, 0.433, 0.6364, 0.4724, 0.5909, 0.3937, 0.6364, 0.3937, 0.6136, 0.433, 0.5682, 0.3543, 0.6136, 0.3543, 0.5909, 0.3937, 0.6136, 0.433, 0.6364, 0.3937, 0.6591, 0.433, 0.6364, 0.3937, 0.6818, 0.3937, 0.6591, 0.433, 0.5909, 0.3937, 0.6136, 0.3543, 0.6364, 0.3937, 0.6136, 0.3543, 0.6591, 0.3543, 0.6364, 0.3937, 0.6364, 0.3937, 0.6591, 0.3543, 0.6818, 0.3937, 0.6591, 0.3543, 0.7045, 0.3543, 0.6818, 0.3937, 0.5682, 0.3543, 0.5909, 0.3149, 0.6136, 0.3543, 0.5909, 0.3149, 0.6364, 0.3149, 0.6136, 0.3543, 0.6136, 0.3543, 0.6364, 0.3149, 0.6591, 0.3543, 0.6364, 0.3149, 0.6818, 0.3149, 0.6591, 0.3543, 0.6591, 0.3543, 0.6818, 0.3149, 0.7045, 0.3543, 0.6818, 0.3149, 0.7273, 0.3149, 0.7045, 0.3543, 0.7955, 0.433, 0.8409, 0.433, 0.8182, 0.4724, 0.7727, 0.3937, 0.8182, 0.3937, 0.7955, 0.433, 0.75, 0.3543, 0.7955, 0.3543, 0.7727, 0.3937, 0.7955, 0.433, 0.8182, 0.3937, 0.8409, 0.433, 0.8182, 0.3937, 0.8636, 0.3937, 0.8409, 0.433, 0.7727, 0.3937, 0.7955, 0.3543, 0.8182, 0.3937, 0.7955, 0.3543, 0.8409, 0.3543, 0.8182, 0.3937, 0.8182, 0.3937, 0.8409, 0.3543, 0.8636, 0.3937, 0.8409, 0.3543, 0.8864, 0.3543, 0.8636, 0.3937, 0.75, 0.3543, 0.7727, 0.3149, 0.7955, 0.3543, 0.7727, 0.3149, 0.8182, 0.3149, 0.7955, 0.3543, 0.7955, 0.3543, 0.8182, 0.3149, 0.8409, 0.3543, 0.8182, 0.3149, 0.8636, 0.3149, 0.8409, 0.3543, 0.8409, 0.3543, 0.8636, 0.3149, 0.8864, 0.3543, 0.8636, 0.3149, 0.9091, 0.3149, 0.8864, 0.3543, 0.06818, 0.433, 0.1136, 0.433, 0.09091, 0.4724, 0.04545, 0.3937, 0.09091, 0.3937, 0.06818, 0.433, 0.02273, 0.3543, 0.06818, 0.3543, 0.04545, 0.3937, 0.06818, 0.433, 0.09091, 0.3937, 0.1136, 0.433, 0.09091, 0.3937, 0.1364, 0.3937, 0.1136, 0.433, 0.04545, 0.3937, 0.06818, 0.3543, 0.09091, 0.3937, 0.06818, 0.3543, 0.1136, 0.3543, 0.09091, 0.3937, 0.09091, 0.3937, 0.1136, 0.3543, 0.1364, 0.3937, 0.1136, 0.3543, 0.1591, 0.3543, 0.1364, 0.3937, 0.02273, 0.3543, 0.04545, 0.3149, 0.06818, 0.3543, 0.04545, 0.3149, 0.09091, 0.3149, 0.06818, 0.3543, 0.06818, 0.3543, 0.09091, 0.3149, 0.1136, 0.3543, 0.09091, 0.3149, 0.1364, 0.3149, 0.1136, 0.3543, 0.1136, 0.3543, 0.1364, 0.3149, 0.1591, 0.3543, 0.1364, 0.3149, 0.1818, 0.3149, 0.1591, 0.3543, 0.25, 0.433, 0.2955, 0.433, 0.2727, 0.4724, 0.2273, 0.3937, 0.2727, 0.3937, 0.25, 0.433, 0.2045, 0.3543, 0.25, 0.3543, 0.2273, 0.3937, 0.25, 0.433, 0.2727, 0.3937, 0.2955, 0.433, 0.2727, 0.3937, 0.3182, 0.3937, 0.2955, 0.433, 0.2273, 0.3937, 0.25, 0.3543, 0.2727, 0.3937, 0.25, 0.3543, 0.2955, 0.3543, 0.2727, 0.3937, 0.2727, 0.3937, 0.2955, 0.3543, 0.3182, 0.3937, 0.2955, 0.3543, 0.3409, 0.3543, 0.3182, 0.3937, 0.2045, 0.3543, 0.2273, 0.3149, 0.25, 0.3543, 0.2273, 0.3149, 0.2727, 0.3149, 0.25, 0.3543, 0.25, 0.3543, 0.2727, 0.3149, 0.2955, 0.3543, 0.2727, 0.3149, 0.3182, 0.3149, 0.2955, 0.3543, 0.2955, 0.3543, 0.3182, 0.3149, 0.3409, 0.3543, 0.3182, 0.3149, 0.3636, 0.3149, 0.3409, 0.3543, 0.3864, 0.2756, 0.4091, 0.3149, 0.3636, 0.3149, 0.4091, 0.2362, 0.4318, 0.2756, 0.3864, 0.2756, 0.3864, 0.2756, 0.4318, 0.2756, 0.4091, 0.3149, 0.4318, 0.2756, 0.4545, 0.3149, 0.4091, 0.3149, 0.4091, 0.2362, 0.4545, 0.2362, 0.4318, 0.2756, 0.4545, 0.2362, 0.4773, 0.2756, 0.4318, 0.2756, 0.4318, 0.2756, 0.4773, 0.2756, 0.4545, 0.3149, 0.4773, 0.2756, 0.5, 0.3149, 0.4545, 0.3149, 0.4545, 0.2362, 0.5, 0.2362, 0.4773, 0.2756, 0.5, 0.2362, 0.5227, 0.2756, 0.4773, 0.2756, 0.4773, 0.2756, 0.5227, 0.2756, 0.5, 0.3149, 0.5227, 0.2756, 0.5455, 0.3149, 0.5, 0.3149, 0.5682, 0.2756, 0.5909, 0.3149, 0.5455, 0.3149, 0.5909, 0.2362, 0.6136, 0.2756, 0.5682, 0.2756, 0.5682, 0.2756, 0.6136, 0.2756, 0.5909, 0.3149, 0.6136, 0.2756, 0.6364, 0.3149, 0.5909, 0.3149, 0.5909, 0.2362, 0.6364, 0.2362, 0.6136, 0.2756, 0.6364, 0.2362, 0.6591, 0.2756, 0.6136, 0.2756, 0.6136, 0.2756, 0.6591, 0.2756, 0.6364, 0.3149, 0.6591, 0.2756, 0.6818, 0.3149, 0.6364, 0.3149, 0.6364, 0.2362, 0.6818, 0.2362, 0.6591, 0.2756, 0.6818, 0.2362, 0.7045, 0.2756, 0.6591, 0.2756, 0.6591, 0.2756, 0.7045, 0.2756, 0.6818, 0.3149, 0.7045, 0.2756, 0.7273, 0.3149, 0.6818, 0.3149, 0.75, 0.2756, 0.7727, 0.3149, 0.7273, 0.3149, 0.7727, 0.2362, 0.7955, 0.2756, 0.75, 0.2756, 0.75, 0.2756, 0.7955, 0.2756, 0.7727, 0.3149, 0.7955, 0.2756, 0.8182, 0.3149, 0.7727, 0.3149, 0.7727, 0.2362, 0.8182, 0.2362, 0.7955, 0.2756, 0.8182, 0.2362, 0.8409, 0.2756, 0.7955, 0.2756, 0.7955, 0.2756, 0.8409, 0.2756, 0.8182, 0.3149, 0.8409, 0.2756, 0.8636, 0.3149, 0.8182, 0.3149, 0.8182, 0.2362, 0.8636, 0.2362, 0.8409, 0.2756, 0.8636, 0.2362, 0.8864, 0.2756, 0.8409, 0.2756, 0.8409, 0.2756, 0.8864, 0.2756, 0.8636, 0.3149, 0.8864, 0.2756, 0.9091, 0.3149, 0.8636, 0.3149, 0.02273, 0.2756, 0.04545, 0.3149, 0.0, 0.3149, 0.04545, 0.2362, 0.06818, 0.2756, 0.02273, 0.2756, 0.02273, 0.2756, 0.06818, 0.2756, 0.04545, 0.3149, 0.06818, 0.2756, 0.09091, 0.3149, 0.04545, 0.3149, 0.04545, 0.2362, 0.09091, 0.2362, 0.06818, 0.2756, 0.09091, 0.2362, 0.1136, 0.2756, 0.06818, 0.2756, 0.06818, 0.2756, 0.1136, 0.2756, 0.09091, 0.3149, 0.1136, 0.2756, 0.1364, 0.3149, 0.09091, 0.3149, 0.09091, 0.2362, 0.1364, 0.2362, 0.1136, 0.2756, 0.1364, 0.2362, 0.1591, 0.2756, 0.1136, 0.2756, 0.1136, 0.2756, 0.1591, 0.2756, 0.1364, 0.3149, 0.1591, 0.2756, 0.1818, 0.3149, 0.1364, 0.3149, 0.2045, 0.2756, 0.2273, 0.3149, 0.1818, 0.3149, 0.2273, 0.2362, 0.25, 0.2756, 0.2045, 0.2756, 0.2045, 0.2756, 0.25, 0.2756, 0.2273, 0.3149, 0.25, 0.2756, 0.2727, 0.3149, 0.2273, 0.3149, 0.2273, 0.2362, 0.2727, 0.2362, 0.25, 0.2756, 0.2727, 0.2362, 0.2955, 0.2756, 0.25, 0.2756, 0.25, 0.2756, 0.2955, 0.2756, 0.2727, 0.3149, 0.2955, 0.2756, 0.3182, 0.3149, 0.2727, 0.3149, 0.2727, 0.2362, 0.3182, 0.2362, 0.2955, 0.2756, 0.3182, 0.2362, 0.3409, 0.2756, 0.2955, 0.2756, 0.2955, 0.2756, 0.3409, 0.2756, 0.3182, 0.3149, 0.3409, 0.2756, 0.3636, 0.3149, 0.3182, 0.3149, 0.5227, 0.2756, 0.5682, 0.2756, 0.5455, 0.3149, 0.5, 0.2362, 0.5455, 0.2362, 0.5227, 0.2756, 0.5227, 0.2756, 0.5455, 0.2362, 0.5682, 0.2756, 0.5455, 0.2362, 0.5909, 0.2362, 0.5682, 0.2756, 0.7045, 0.2756, 0.75, 0.2756, 0.7273, 0.3149, 0.6818, 0.2362, 0.7273, 0.2362, 0.7045, 0.2756, 0.7045, 0.2756, 0.7273, 0.2362, 0.75, 0.2756, 0.7273, 0.2362, 0.7727, 0.2362, 0.75, 0.2756, 0.8864, 0.2756, 0.9318, 0.2756, 0.9091, 0.3149, 0.8636, 0.2362, 0.9091, 0.2362, 0.8864, 0.2756, 0.8864, 0.2756, 0.9091, 0.2362, 0.9318, 0.2756, 0.9091, 0.2362, 0.9545, 0.2362, 0.9318, 0.2756, 0.1591, 0.2756, 0.2045, 0.2756, 0.1818, 0.3149, 0.1364, 0.2362, 0.1818, 0.2362, 0.1591, 0.2756, 0.1591, 0.2756, 0.1818, 0.2362, 0.2045, 0.2756, 0.1818, 0.2362, 0.2273, 0.2362, 0.2045, 0.2756, 0.3409, 0.2756, 0.3864, 0.2756, 0.3636, 0.3149, 0.3182, 0.2362, 0.3636, 0.2362, 0.3409, 0.2756, 0.3409, 0.2756, 0.3636, 0.2362, 0.3864, 0.2756, 0.3636, 0.2362, 0.4091, 0.2362, 0.3864, 0.2756, 0.4091, 0.2362, 0.3636, 0.2362, 0.3182, 0.2362, 0.2727, 0.2362, 0.2273, 0.2362, 0.1818, 0.2362, 0.1364, 0.2362, 0.09091, 0.2362, 0.04545, 0.2362, 0.9091, 0.2362, 0.8636, 0.2362, 0.8182, 0.2362, 0.7727, 0.2362, 0.7273, 0.2362, 0.6818, 0.2362, 0.6364, 0.2362, 0.5909, 0.2362, 0.5455, 0.2362, 0.5, 0.2362, 0.4545, 0.2362])
me_icosphere.materials.append(mat_bud)
me_icosphere.update()
me_cube_016 = bpy.data.meshes.new('Cube.016')
me_cube_016.from_pydata([(-1.941, -1.076, 0.8006), (-1.941, -1.076, 2.801), (-1.941, 0.9676, 0.8006), (-1.941, 0.9676, 2.801), (0.05768, -0.706, -1.0), (0.05768, -0.706, 1.0), (0.05768, 0.706, -1.0), (0.05768, 0.706, 1.0), (-1.421, 1.724, 0.2558), (-1.421, 1.724, 2.256), (-1.421, -1.8, 0.256), (-1.421, -1.8, 2.256), (-1.681, 1.489, 0.6184), (-1.681, -1.587, 2.618), (-1.681, 1.489, 2.618), (-1.681, -1.587, 0.6184), (-0.1492, 0.8536, 0.9997), (-0.1492, -0.8536, -1.0), (-0.1492, 0.8536, -1.0), (-0.1492, -0.8536, 0.9997), (-0.7851, 1.299, -0.9887), (-0.7851, -1.317, 1.011), (-0.7851, 1.299, 1.011), (-0.7851, -1.317, -0.9887)], [], [(0, 1, 3, 2), (18, 16, 7, 6), (6, 7, 5, 4), (15, 13, 1, 0), (18, 6, 4, 17), (14, 3, 1, 13), (22, 9, 11, 21), (12, 8, 10, 15), (23, 21, 11, 10), (12, 14, 9, 8), (2, 3, 14, 12), (2, 12, 15, 0), (9, 14, 13, 11), (10, 11, 13, 15), (4, 5, 19, 17), (7, 16, 19, 5), (20, 18, 17, 23), (20, 22, 16, 18), (8, 9, 22, 20), (8, 20, 23, 10), (17, 19, 21, 23), (16, 22, 21, 19)])
me_cube_016.polygons.foreach_set('use_smooth', [True] * 22)
_uv = me_cube_016.uv_layers.new(name='UVMap')
_uv.uv.foreach_set('vector', [0.375, 0.0, 0.625, 0.0, 0.625, 0.25, 0.375, 0.25, 0.375, 0.4741, 0.625, 0.4741, 0.625, 0.5, 0.375, 0.5, 0.375, 0.5, 0.625, 0.5, 0.625, 0.75, 0.375, 0.75, 0.375, 0.9675, 0.625, 0.9675, 0.625, 1.0, 0.375, 1.0, 0.3491, 0.5, 0.375, 0.5, 0.375, 0.75, 0.3491, 0.75, 0.8425, 0.5, 0.875, 0.5, 0.875, 0.75, 0.8425, 0.75, 0.7304, 0.5, 0.8099, 0.5, 0.8099, 0.75, 0.7304, 0.75, 0.1575, 0.5, 0.1901, 0.5, 0.1901, 0.75, 0.1575, 0.75, 0.375, 0.8554, 0.625, 0.8554, 0.625, 0.9349, 0.375, 0.9349, 0.375, 0.2825, 0.625, 0.2825, 0.625, 0.3151, 0.375, 0.3151, 0.375, 0.25, 0.625, 0.25, 0.625, 0.2825, 0.375, 0.2825, 0.125, 0.5, 0.1575, 0.5, 0.1575, 0.75, 0.125, 0.75, 0.8099, 0.5, 0.8425, 0.5, 0.8425, 0.75, 0.8099, 0.75, 0.375, 0.9349, 0.625, 0.9349, 0.625, 0.9675, 0.375, 0.9675, 0.375, 0.75, 0.625, 0.75, 0.625, 0.7759, 0.375, 0.7759, 0.625, 0.5, 0.6509, 0.5, 0.6509, 0.75, 0.625, 0.75, 0.2696, 0.5, 0.3491, 0.5, 0.3491, 0.75, 0.2696, 0.75, 0.375, 0.3946, 0.625, 0.3946, 0.625, 0.4741, 0.375, 0.4741, 0.375, 0.3151, 0.625, 0.3151, 0.625, 0.3946, 0.375, 0.3946, 0.1901, 0.5, 0.2696, 0.5, 0.2696, 0.75, 0.1901, 0.75, 0.375, 0.7759, 0.625, 0.7759, 0.625, 0.8554, 0.375, 0.8554, 0.6509, 0.5, 0.7304, 0.5, 0.7304, 0.75, 0.6509, 0.75])
me_cube_016.materials.append(mat_petal)
me_cube_016.update()
me_cube_017 = bpy.data.meshes.new('Cube.017')
me_cube_017.from_pydata([(-1.941, -1.076, 0.8006), (-1.941, -1.076, 2.801), (-1.941, 0.9676, 0.8006), (-1.941, 0.9676, 2.801), (0.05768, -0.706, -1.0), (0.05768, -0.706, 1.0), (0.05768, 0.706, -1.0), (0.05768, 0.706, 1.0), (-1.421, 1.724, 0.2558), (-1.421, 1.724, 2.256), (-1.421, -1.8, 0.256), (-1.421, -1.8, 2.256), (-1.681, 1.489, 0.6184), (-1.681, -1.587, 2.618), (-1.681, 1.489, 2.618), (-1.681, -1.587, 0.6184), (-0.1492, 0.8536, 0.9997), (-0.1492, -0.8536, -1.0), (-0.1492, 0.8536, -1.0), (-0.1492, -0.8536, 0.9997), (-0.7851, 1.299, -0.9887), (-0.7851, -1.317, 1.011), (-0.7851, 1.299, 1.011), (-0.7851, -1.317, -0.9887)], [], [(0, 1, 3, 2), (18, 16, 7, 6), (6, 7, 5, 4), (15, 13, 1, 0), (18, 6, 4, 17), (14, 3, 1, 13), (22, 9, 11, 21), (12, 8, 10, 15), (23, 21, 11, 10), (12, 14, 9, 8), (2, 3, 14, 12), (2, 12, 15, 0), (9, 14, 13, 11), (10, 11, 13, 15), (4, 5, 19, 17), (7, 16, 19, 5), (20, 18, 17, 23), (20, 22, 16, 18), (8, 9, 22, 20), (8, 20, 23, 10), (17, 19, 21, 23), (16, 22, 21, 19)])
me_cube_017.polygons.foreach_set('use_smooth', [True] * 22)
_uv = me_cube_017.uv_layers.new(name='UVMap')
_uv.uv.foreach_set('vector', [0.375, 0.0, 0.625, 0.0, 0.625, 0.25, 0.375, 0.25, 0.375, 0.4741, 0.625, 0.4741, 0.625, 0.5, 0.375, 0.5, 0.375, 0.5, 0.625, 0.5, 0.625, 0.75, 0.375, 0.75, 0.375, 0.9675, 0.625, 0.9675, 0.625, 1.0, 0.375, 1.0, 0.3491, 0.5, 0.375, 0.5, 0.375, 0.75, 0.3491, 0.75, 0.8425, 0.5, 0.875, 0.5, 0.875, 0.75, 0.8425, 0.75, 0.7304, 0.5, 0.8099, 0.5, 0.8099, 0.75, 0.7304, 0.75, 0.1575, 0.5, 0.1901, 0.5, 0.1901, 0.75, 0.1575, 0.75, 0.375, 0.8554, 0.625, 0.8554, 0.625, 0.9349, 0.375, 0.9349, 0.375, 0.2825, 0.625, 0.2825, 0.625, 0.3151, 0.375, 0.3151, 0.375, 0.25, 0.625, 0.25, 0.625, 0.2825, 0.375, 0.2825, 0.125, 0.5, 0.1575, 0.5, 0.1575, 0.75, 0.125, 0.75, 0.8099, 0.5, 0.8425, 0.5, 0.8425, 0.75, 0.8099, 0.75, 0.375, 0.9349, 0.625, 0.9349, 0.625, 0.9675, 0.375, 0.9675, 0.375, 0.75, 0.625, 0.75, 0.625, 0.7759, 0.375, 0.7759, 0.625, 0.5, 0.6509, 0.5, 0.6509, 0.75, 0.625, 0.75, 0.2696, 0.5, 0.3491, 0.5, 0.3491, 0.75, 0.2696, 0.75, 0.375, 0.3946, 0.625, 0.3946, 0.625, 0.4741, 0.375, 0.4741, 0.375, 0.3151, 0.625, 0.3151, 0.625, 0.3946, 0.375, 0.3946, 0.1901, 0.5, 0.2696, 0.5, 0.2696, 0.75, 0.1901, 0.75, 0.375, 0.7759, 0.625, 0.7759, 0.625, 0.8554, 0.375, 0.8554, 0.6509, 0.5, 0.7304, 0.5, 0.7304, 0.75, 0.6509, 0.75])
me_cube_017.materials.append(mat_petal)
me_cube_017.update()
me_cube_018 = bpy.data.meshes.new('Cube.018')
me_cube_018.from_pydata([(-1.941, -1.076, 0.8006), (-1.941, -1.076, 2.801), (-1.941, 0.9676, 0.8006), (-1.941, 0.9676, 2.801), (0.05768, -0.706, -1.0), (0.05768, -0.706, 1.0), (0.05768, 0.706, -1.0), (0.05768, 0.706, 1.0), (-1.421, 1.724, 0.2558), (-1.421, 1.724, 2.256), (-1.421, -1.8, 0.256), (-1.421, -1.8, 2.256), (-1.681, 1.489, 0.6184), (-1.681, -1.587, 2.618), (-1.681, 1.489, 2.618), (-1.681, -1.587, 0.6184), (-0.1492, 0.8536, 0.9997), (-0.1492, -0.8536, -1.0), (-0.1492, 0.8536, -1.0), (-0.1492, -0.8536, 0.9997), (-0.7851, 1.299, -0.9887), (-0.7851, -1.317, 1.011), (-0.7851, 1.299, 1.011), (-0.7851, -1.317, -0.9887)], [], [(0, 1, 3, 2), (18, 16, 7, 6), (6, 7, 5, 4), (15, 13, 1, 0), (18, 6, 4, 17), (14, 3, 1, 13), (22, 9, 11, 21), (12, 8, 10, 15), (23, 21, 11, 10), (12, 14, 9, 8), (2, 3, 14, 12), (2, 12, 15, 0), (9, 14, 13, 11), (10, 11, 13, 15), (4, 5, 19, 17), (7, 16, 19, 5), (20, 18, 17, 23), (20, 22, 16, 18), (8, 9, 22, 20), (8, 20, 23, 10), (17, 19, 21, 23), (16, 22, 21, 19)])
me_cube_018.polygons.foreach_set('use_smooth', [True] * 22)
_uv = me_cube_018.uv_layers.new(name='UVMap')
_uv.uv.foreach_set('vector', [0.375, 0.0, 0.625, 0.0, 0.625, 0.25, 0.375, 0.25, 0.375, 0.4741, 0.625, 0.4741, 0.625, 0.5, 0.375, 0.5, 0.375, 0.5, 0.625, 0.5, 0.625, 0.75, 0.375, 0.75, 0.375, 0.9675, 0.625, 0.9675, 0.625, 1.0, 0.375, 1.0, 0.3491, 0.5, 0.375, 0.5, 0.375, 0.75, 0.3491, 0.75, 0.8425, 0.5, 0.875, 0.5, 0.875, 0.75, 0.8425, 0.75, 0.7304, 0.5, 0.8099, 0.5, 0.8099, 0.75, 0.7304, 0.75, 0.1575, 0.5, 0.1901, 0.5, 0.1901, 0.75, 0.1575, 0.75, 0.375, 0.8554, 0.625, 0.8554, 0.625, 0.9349, 0.375, 0.9349, 0.375, 0.2825, 0.625, 0.2825, 0.625, 0.3151, 0.375, 0.3151, 0.375, 0.25, 0.625, 0.25, 0.625, 0.2825, 0.375, 0.2825, 0.125, 0.5, 0.1575, 0.5, 0.1575, 0.75, 0.125, 0.75, 0.8099, 0.5, 0.8425, 0.5, 0.8425, 0.75, 0.8099, 0.75, 0.375, 0.9349, 0.625, 0.9349, 0.625, 0.9675, 0.375, 0.9675, 0.375, 0.75, 0.625, 0.75, 0.625, 0.7759, 0.375, 0.7759, 0.625, 0.5, 0.6509, 0.5, 0.6509, 0.75, 0.625, 0.75, 0.2696, 0.5, 0.3491, 0.5, 0.3491, 0.75, 0.2696, 0.75, 0.375, 0.3946, 0.625, 0.3946, 0.625, 0.4741, 0.375, 0.4741, 0.375, 0.3151, 0.625, 0.3151, 0.625, 0.3946, 0.375, 0.3946, 0.1901, 0.5, 0.2696, 0.5, 0.2696, 0.75, 0.1901, 0.75, 0.375, 0.7759, 0.625, 0.7759, 0.625, 0.8554, 0.375, 0.8554, 0.6509, 0.5, 0.7304, 0.5, 0.7304, 0.75, 0.6509, 0.75])
me_cube_018.materials.append(mat_petal)
me_cube_018.update()
me_cube_019 = bpy.data.meshes.new('Cube.019')
me_cube_019.from_pydata([(-1.941, -1.076, 0.8006), (-1.941, -1.076, 2.801), (-1.941, 0.9676, 0.8006), (-1.941, 0.9676, 2.801), (0.05768, -0.706, -1.0), (0.05768, -0.706, 1.0), (0.05768, 0.706, -1.0), (0.05768, 0.706, 1.0), (-1.421, 1.724, 0.2558), (-1.421, 1.724, 2.256), (-1.421, -1.8, 0.256), (-1.421, -1.8, 2.256), (-1.681, 1.489, 0.6184), (-1.681, -1.587, 2.618), (-1.681, 1.489, 2.618), (-1.681, -1.587, 0.6184), (-0.1492, 0.8536, 0.9997), (-0.1492, -0.8536, -1.0), (-0.1492, 0.8536, -1.0), (-0.1492, -0.8536, 0.9997), (-0.7851, 1.299, -0.9887), (-0.7851, -1.317, 1.011), (-0.7851, 1.299, 1.011), (-0.7851, -1.317, -0.9887)], [], [(0, 1, 3, 2), (18, 16, 7, 6), (6, 7, 5, 4), (15, 13, 1, 0), (18, 6, 4, 17), (14, 3, 1, 13), (22, 9, 11, 21), (12, 8, 10, 15), (23, 21, 11, 10), (12, 14, 9, 8), (2, 3, 14, 12), (2, 12, 15, 0), (9, 14, 13, 11), (10, 11, 13, 15), (4, 5, 19, 17), (7, 16, 19, 5), (20, 18, 17, 23), (20, 22, 16, 18), (8, 9, 22, 20), (8, 20, 23, 10), (17, 19, 21, 23), (16, 22, 21, 19)])
me_cube_019.polygons.foreach_set('use_smooth', [True] * 22)
_uv = me_cube_019.uv_layers.new(name='UVMap')
_uv.uv.foreach_set('vector', [0.375, 0.0, 0.625, 0.0, 0.625, 0.25, 0.375, 0.25, 0.375, 0.4741, 0.625, 0.4741, 0.625, 0.5, 0.375, 0.5, 0.375, 0.5, 0.625, 0.5, 0.625, 0.75, 0.375, 0.75, 0.375, 0.9675, 0.625, 0.9675, 0.625, 1.0, 0.375, 1.0, 0.3491, 0.5, 0.375, 0.5, 0.375, 0.75, 0.3491, 0.75, 0.8425, 0.5, 0.875, 0.5, 0.875, 0.75, 0.8425, 0.75, 0.7304, 0.5, 0.8099, 0.5, 0.8099, 0.75, 0.7304, 0.75, 0.1575, 0.5, 0.1901, 0.5, 0.1901, 0.75, 0.1575, 0.75, 0.375, 0.8554, 0.625, 0.8554, 0.625, 0.9349, 0.375, 0.9349, 0.375, 0.2825, 0.625, 0.2825, 0.625, 0.3151, 0.375, 0.3151, 0.375, 0.25, 0.625, 0.25, 0.625, 0.2825, 0.375, 0.2825, 0.125, 0.5, 0.1575, 0.5, 0.1575, 0.75, 0.125, 0.75, 0.8099, 0.5, 0.8425, 0.5, 0.8425, 0.75, 0.8099, 0.75, 0.375, 0.9349, 0.625, 0.9349, 0.625, 0.9675, 0.375, 0.9675, 0.375, 0.75, 0.625, 0.75, 0.625, 0.7759, 0.375, 0.7759, 0.625, 0.5, 0.6509, 0.5, 0.6509, 0.75, 0.625, 0.75, 0.2696, 0.5, 0.3491, 0.5, 0.3491, 0.75, 0.2696, 0.75, 0.375, 0.3946, 0.625, 0.3946, 0.625, 0.4741, 0.375, 0.4741, 0.375, 0.3151, 0.625, 0.3151, 0.625, 0.3946, 0.375, 0.3946, 0.1901, 0.5, 0.2696, 0.5, 0.2696, 0.75, 0.1901, 0.75, 0.375, 0.7759, 0.625, 0.7759, 0.625, 0.8554, 0.375, 0.8554, 0.6509, 0.5, 0.7304, 0.5, 0.7304, 0.75, 0.6509, 0.75])
me_cube_019.materials.append(mat_petal)
me_cube_019.update()
me_cube_020 = bpy.data.meshes.new('Cube.020')
me_cube_020.from_pydata([(-1.941, -1.076, 0.8006), (-1.941, -1.076, 2.801), (-1.941, 0.9676, 0.8006), (-1.941, 0.9676, 2.801), (0.05768, -0.706, -1.0), (0.05768, -0.706, 1.0), (0.05768, 0.706, -1.0), (0.05768, 0.706, 1.0), (-1.421, 1.724, 0.2558), (-1.421, 1.724, 2.256), (-1.421, -1.8, 0.256), (-1.421, -1.8, 2.256), (-1.681, 1.489, 0.6184), (-1.681, -1.587, 2.618), (-1.681, 1.489, 2.618), (-1.681, -1.587, 0.6184), (-0.1492, 0.8536, 0.9997), (-0.1492, -0.8536, -1.0), (-0.1492, 0.8536, -1.0), (-0.1492, -0.8536, 0.9997), (-0.7851, 1.299, -0.9887), (-0.7851, -1.317, 1.011), (-0.7851, 1.299, 1.011), (-0.7851, -1.317, -0.9887)], [], [(0, 1, 3, 2), (18, 16, 7, 6), (6, 7, 5, 4), (15, 13, 1, 0), (18, 6, 4, 17), (14, 3, 1, 13), (22, 9, 11, 21), (12, 8, 10, 15), (23, 21, 11, 10), (12, 14, 9, 8), (2, 3, 14, 12), (2, 12, 15, 0), (9, 14, 13, 11), (10, 11, 13, 15), (4, 5, 19, 17), (7, 16, 19, 5), (20, 18, 17, 23), (20, 22, 16, 18), (8, 9, 22, 20), (8, 20, 23, 10), (17, 19, 21, 23), (16, 22, 21, 19)])
me_cube_020.polygons.foreach_set('use_smooth', [True] * 22)
_uv = me_cube_020.uv_layers.new(name='UVMap')
_uv.uv.foreach_set('vector', [0.375, 0.0, 0.625, 0.0, 0.625, 0.25, 0.375, 0.25, 0.375, 0.4741, 0.625, 0.4741, 0.625, 0.5, 0.375, 0.5, 0.375, 0.5, 0.625, 0.5, 0.625, 0.75, 0.375, 0.75, 0.375, 0.9675, 0.625, 0.9675, 0.625, 1.0, 0.375, 1.0, 0.3491, 0.5, 0.375, 0.5, 0.375, 0.75, 0.3491, 0.75, 0.8425, 0.5, 0.875, 0.5, 0.875, 0.75, 0.8425, 0.75, 0.7304, 0.5, 0.8099, 0.5, 0.8099, 0.75, 0.7304, 0.75, 0.1575, 0.5, 0.1901, 0.5, 0.1901, 0.75, 0.1575, 0.75, 0.375, 0.8554, 0.625, 0.8554, 0.625, 0.9349, 0.375, 0.9349, 0.375, 0.2825, 0.625, 0.2825, 0.625, 0.3151, 0.375, 0.3151, 0.375, 0.25, 0.625, 0.25, 0.625, 0.2825, 0.375, 0.2825, 0.125, 0.5, 0.1575, 0.5, 0.1575, 0.75, 0.125, 0.75, 0.8099, 0.5, 0.8425, 0.5, 0.8425, 0.75, 0.8099, 0.75, 0.375, 0.9349, 0.625, 0.9349, 0.625, 0.9675, 0.375, 0.9675, 0.375, 0.75, 0.625, 0.75, 0.625, 0.7759, 0.375, 0.7759, 0.625, 0.5, 0.6509, 0.5, 0.6509, 0.75, 0.625, 0.75, 0.2696, 0.5, 0.3491, 0.5, 0.3491, 0.75, 0.2696, 0.75, 0.375, 0.3946, 0.625, 0.3946, 0.625, 0.4741, 0.375, 0.4741, 0.375, 0.3151, 0.625, 0.3151, 0.625, 0.3946, 0.375, 0.3946, 0.1901, 0.5, 0.2696, 0.5, 0.2696, 0.75, 0.1901, 0.75, 0.375, 0.7759, 0.625, 0.7759, 0.625, 0.8554, 0.375, 0.8554, 0.6509, 0.5, 0.7304, 0.5, 0.7304, 0.75, 0.6509, 0.75])
me_cube_020.materials.append(mat_petal)
me_cube_020.update()
me_cube_021 = bpy.data.meshes.new('Cube.021')
me_cube_021.from_pydata([(-1.941, -1.076, 0.8006), (-1.941, -1.076, 2.801), (-1.941, 0.9676, 0.8006), (-1.941, 0.9676, 2.801), (0.05768, -0.706, -1.0), (0.05768, -0.706, 1.0), (0.05768, 0.706, -1.0), (0.05768, 0.706, 1.0), (-1.421, 1.724, 0.2558), (-1.421, 1.724, 2.256), (-1.421, -1.8, 0.256), (-1.421, -1.8, 2.256), (-1.681, 1.489, 0.6184), (-1.681, -1.587, 2.618), (-1.681, 1.489, 2.618), (-1.681, -1.587, 0.6184), (-0.1492, 0.8536, 0.9997), (-0.1492, -0.8536, -1.0), (-0.1492, 0.8536, -1.0), (-0.1492, -0.8536, 0.9997), (-0.7851, 1.299, -0.9887), (-0.7851, -1.317, 1.011), (-0.7851, 1.299, 1.011), (-0.7851, -1.317, -0.9887)], [], [(0, 1, 3, 2), (18, 16, 7, 6), (6, 7, 5, 4), (15, 13, 1, 0), (18, 6, 4, 17), (14, 3, 1, 13), (22, 9, 11, 21), (12, 8, 10, 15), (23, 21, 11, 10), (12, 14, 9, 8), (2, 3, 14, 12), (2, 12, 15, 0), (9, 14, 13, 11), (10, 11, 13, 15), (4, 5, 19, 17), (7, 16, 19, 5), (20, 18, 17, 23), (20, 22, 16, 18), (8, 9, 22, 20), (8, 20, 23, 10), (17, 19, 21, 23), (16, 22, 21, 19)])
me_cube_021.polygons.foreach_set('use_smooth', [True] * 22)
_uv = me_cube_021.uv_layers.new(name='UVMap')
_uv.uv.foreach_set('vector', [0.375, 0.0, 0.625, 0.0, 0.625, 0.25, 0.375, 0.25, 0.375, 0.4741, 0.625, 0.4741, 0.625, 0.5, 0.375, 0.5, 0.375, 0.5, 0.625, 0.5, 0.625, 0.75, 0.375, 0.75, 0.375, 0.9675, 0.625, 0.9675, 0.625, 1.0, 0.375, 1.0, 0.3491, 0.5, 0.375, 0.5, 0.375, 0.75, 0.3491, 0.75, 0.8425, 0.5, 0.875, 0.5, 0.875, 0.75, 0.8425, 0.75, 0.7304, 0.5, 0.8099, 0.5, 0.8099, 0.75, 0.7304, 0.75, 0.1575, 0.5, 0.1901, 0.5, 0.1901, 0.75, 0.1575, 0.75, 0.375, 0.8554, 0.625, 0.8554, 0.625, 0.9349, 0.375, 0.9349, 0.375, 0.2825, 0.625, 0.2825, 0.625, 0.3151, 0.375, 0.3151, 0.375, 0.25, 0.625, 0.25, 0.625, 0.2825, 0.375, 0.2825, 0.125, 0.5, 0.1575, 0.5, 0.1575, 0.75, 0.125, 0.75, 0.8099, 0.5, 0.8425, 0.5, 0.8425, 0.75, 0.8099, 0.75, 0.375, 0.9349, 0.625, 0.9349, 0.625, 0.9675, 0.375, 0.9675, 0.375, 0.75, 0.625, 0.75, 0.625, 0.7759, 0.375, 0.7759, 0.625, 0.5, 0.6509, 0.5, 0.6509, 0.75, 0.625, 0.75, 0.2696, 0.5, 0.3491, 0.5, 0.3491, 0.75, 0.2696, 0.75, 0.375, 0.3946, 0.625, 0.3946, 0.625, 0.4741, 0.375, 0.4741, 0.375, 0.3151, 0.625, 0.3151, 0.625, 0.3946, 0.375, 0.3946, 0.1901, 0.5, 0.2696, 0.5, 0.2696, 0.75, 0.1901, 0.75, 0.375, 0.7759, 0.625, 0.7759, 0.625, 0.8554, 0.375, 0.8554, 0.6509, 0.5, 0.7304, 0.5, 0.7304, 0.75, 0.6509, 0.75])
me_cube_021.materials.append(mat_petal)
me_cube_021.update()
me_cube_022 = bpy.data.meshes.new('Cube.022')
me_cube_022.from_pydata([(-1.941, -1.076, 0.8006), (-1.941, -1.076, 2.801), (-1.941, 0.9676, 0.8006), (-1.941, 0.9676, 2.801), (0.05768, -0.706, -1.0), (0.05768, -0.706, 1.0), (0.05768, 0.706, -1.0), (0.05768, 0.706, 1.0), (-1.421, 1.724, 0.2558), (-1.421, 1.724, 2.256), (-1.421, -1.8, 0.256), (-1.421, -1.8, 2.256), (-1.681, 1.489, 0.6184), (-1.681, -1.587, 2.618), (-1.681, 1.489, 2.618), (-1.681, -1.587, 0.6184), (-0.1492, 0.8536, 0.9997), (-0.1492, -0.8536, -1.0), (-0.1492, 0.8536, -1.0), (-0.1492, -0.8536, 0.9997), (-0.7851, 1.299, -0.9887), (-0.7851, -1.317, 1.011), (-0.7851, 1.299, 1.011), (-0.7851, -1.317, -0.9887)], [], [(0, 1, 3, 2), (18, 16, 7, 6), (6, 7, 5, 4), (15, 13, 1, 0), (18, 6, 4, 17), (14, 3, 1, 13), (22, 9, 11, 21), (12, 8, 10, 15), (23, 21, 11, 10), (12, 14, 9, 8), (2, 3, 14, 12), (2, 12, 15, 0), (9, 14, 13, 11), (10, 11, 13, 15), (4, 5, 19, 17), (7, 16, 19, 5), (20, 18, 17, 23), (20, 22, 16, 18), (8, 9, 22, 20), (8, 20, 23, 10), (17, 19, 21, 23), (16, 22, 21, 19)])
me_cube_022.polygons.foreach_set('use_smooth', [True] * 22)
_uv = me_cube_022.uv_layers.new(name='UVMap')
_uv.uv.foreach_set('vector', [0.375, 0.0, 0.625, 0.0, 0.625, 0.25, 0.375, 0.25, 0.375, 0.4741, 0.625, 0.4741, 0.625, 0.5, 0.375, 0.5, 0.375, 0.5, 0.625, 0.5, 0.625, 0.75, 0.375, 0.75, 0.375, 0.9675, 0.625, 0.9675, 0.625, 1.0, 0.375, 1.0, 0.3491, 0.5, 0.375, 0.5, 0.375, 0.75, 0.3491, 0.75, 0.8425, 0.5, 0.875, 0.5, 0.875, 0.75, 0.8425, 0.75, 0.7304, 0.5, 0.8099, 0.5, 0.8099, 0.75, 0.7304, 0.75, 0.1575, 0.5, 0.1901, 0.5, 0.1901, 0.75, 0.1575, 0.75, 0.375, 0.8554, 0.625, 0.8554, 0.625, 0.9349, 0.375, 0.9349, 0.375, 0.2825, 0.625, 0.2825, 0.625, 0.3151, 0.375, 0.3151, 0.375, 0.25, 0.625, 0.25, 0.625, 0.2825, 0.375, 0.2825, 0.125, 0.5, 0.1575, 0.5, 0.1575, 0.75, 0.125, 0.75, 0.8099, 0.5, 0.8425, 0.5, 0.8425, 0.75, 0.8099, 0.75, 0.375, 0.9349, 0.625, 0.9349, 0.625, 0.9675, 0.375, 0.9675, 0.375, 0.75, 0.625, 0.75, 0.625, 0.7759, 0.375, 0.7759, 0.625, 0.5, 0.6509, 0.5, 0.6509, 0.75, 0.625, 0.75, 0.2696, 0.5, 0.3491, 0.5, 0.3491, 0.75, 0.2696, 0.75, 0.375, 0.3946, 0.625, 0.3946, 0.625, 0.4741, 0.375, 0.4741, 0.375, 0.3151, 0.625, 0.3151, 0.625, 0.3946, 0.375, 0.3946, 0.1901, 0.5, 0.2696, 0.5, 0.2696, 0.75, 0.1901, 0.75, 0.375, 0.7759, 0.625, 0.7759, 0.625, 0.8554, 0.375, 0.8554, 0.6509, 0.5, 0.7304, 0.5, 0.7304, 0.75, 0.6509, 0.75])
me_cube_022.materials.append(mat_petal)
me_cube_022.update()
me_cube_023 = bpy.data.meshes.new('Cube.023')
me_cube_023.from_pydata([(-1.941, -1.076, 0.8006), (-1.941, -1.076, 2.801), (-1.941, 0.9676, 0.8006), (-1.941, 0.9676, 2.801), (0.05768, -0.706, -1.0), (0.05768, -0.706, 1.0), (0.05768, 0.706, -1.0), (0.05768, 0.706, 1.0), (-1.421, 1.724, 0.2558), (-1.421, 1.724, 2.256), (-1.421, -1.8, 0.256), (-1.421, -1.8, 2.256), (-1.681, 1.489, 0.6184), (-1.681, -1.587, 2.618), (-1.681, 1.489, 2.618), (-1.681, -1.587, 0.6184), (-0.1492, 0.8536, 0.9997), (-0.1492, -0.8536, -1.0), (-0.1492, 0.8536, -1.0), (-0.1492, -0.8536, 0.9997), (-0.7851, 1.299, -0.9887), (-0.7851, -1.317, 1.011), (-0.7851, 1.299, 1.011), (-0.7851, -1.317, -0.9887)], [], [(0, 1, 3, 2), (18, 16, 7, 6), (6, 7, 5, 4), (15, 13, 1, 0), (18, 6, 4, 17), (14, 3, 1, 13), (22, 9, 11, 21), (12, 8, 10, 15), (23, 21, 11, 10), (12, 14, 9, 8), (2, 3, 14, 12), (2, 12, 15, 0), (9, 14, 13, 11), (10, 11, 13, 15), (4, 5, 19, 17), (7, 16, 19, 5), (20, 18, 17, 23), (20, 22, 16, 18), (8, 9, 22, 20), (8, 20, 23, 10), (17, 19, 21, 23), (16, 22, 21, 19)])
me_cube_023.polygons.foreach_set('use_smooth', [True] * 22)
_uv = me_cube_023.uv_layers.new(name='UVMap')
_uv.uv.foreach_set('vector', [0.375, 0.0, 0.625, 0.0, 0.625, 0.25, 0.375, 0.25, 0.375, 0.4741, 0.625, 0.4741, 0.625, 0.5, 0.375, 0.5, 0.375, 0.5, 0.625, 0.5, 0.625, 0.75, 0.375, 0.75, 0.375, 0.9675, 0.625, 0.9675, 0.625, 1.0, 0.375, 1.0, 0.3491, 0.5, 0.375, 0.5, 0.375, 0.75, 0.3491, 0.75, 0.8425, 0.5, 0.875, 0.5, 0.875, 0.75, 0.8425, 0.75, 0.7304, 0.5, 0.8099, 0.5, 0.8099, 0.75, 0.7304, 0.75, 0.1575, 0.5, 0.1901, 0.5, 0.1901, 0.75, 0.1575, 0.75, 0.375, 0.8554, 0.625, 0.8554, 0.625, 0.9349, 0.375, 0.9349, 0.375, 0.2825, 0.625, 0.2825, 0.625, 0.3151, 0.375, 0.3151, 0.375, 0.25, 0.625, 0.25, 0.625, 0.2825, 0.375, 0.2825, 0.125, 0.5, 0.1575, 0.5, 0.1575, 0.75, 0.125, 0.75, 0.8099, 0.5, 0.8425, 0.5, 0.8425, 0.75, 0.8099, 0.75, 0.375, 0.9349, 0.625, 0.9349, 0.625, 0.9675, 0.375, 0.9675, 0.375, 0.75, 0.625, 0.75, 0.625, 0.7759, 0.375, 0.7759, 0.625, 0.5, 0.6509, 0.5, 0.6509, 0.75, 0.625, 0.75, 0.2696, 0.5, 0.3491, 0.5, 0.3491, 0.75, 0.2696, 0.75, 0.375, 0.3946, 0.625, 0.3946, 0.625, 0.4741, 0.375, 0.4741, 0.375, 0.3151, 0.625, 0.3151, 0.625, 0.3946, 0.375, 0.3946, 0.1901, 0.5, 0.2696, 0.5, 0.2696, 0.75, 0.1901, 0.75, 0.375, 0.7759, 0.625, 0.7759, 0.625, 0.8554, 0.375, 0.8554, 0.6509, 0.5, 0.7304, 0.5, 0.7304, 0.75, 0.6509, 0.75])
me_cube_023.materials.append(mat_petal)
me_cube_023.update()
me_cube_024 = bpy.data.meshes.new('Cube.024')
me_cube_024.from_pydata([(-1.941, -1.076, 0.8006), (-1.941, -1.076, 2.801), (-1.941, 0.9676, 0.8006), (-1.941, 0.9676, 2.801), (0.05768, -0.706, -1.0), (0.05768, -0.706, 1.0), (0.05768, 0.706, -1.0), (0.05768, 0.706, 1.0), (-1.421, 1.724, 0.2558), (-1.421, 1.724, 2.256), (-1.421, -1.8, 0.256), (-1.421, -1.8, 2.256), (-1.681, 1.489, 0.6184), (-1.681, -1.587, 2.618), (-1.681, 1.489, 2.618), (-1.681, -1.587, 0.6184), (-0.1492, 0.8536, 0.9997), (-0.1492, -0.8536, -1.0), (-0.1492, 0.8536, -1.0), (-0.1492, -0.8536, 0.9997), (-0.7851, 1.299, -0.9887), (-0.7851, -1.317, 1.011), (-0.7851, 1.299, 1.011), (-0.7851, -1.317, -0.9887)], [], [(0, 1, 3, 2), (18, 16, 7, 6), (6, 7, 5, 4), (15, 13, 1, 0), (18, 6, 4, 17), (14, 3, 1, 13), (22, 9, 11, 21), (12, 8, 10, 15), (23, 21, 11, 10), (12, 14, 9, 8), (2, 3, 14, 12), (2, 12, 15, 0), (9, 14, 13, 11), (10, 11, 13, 15), (4, 5, 19, 17), (7, 16, 19, 5), (20, 18, 17, 23), (20, 22, 16, 18), (8, 9, 22, 20), (8, 20, 23, 10), (17, 19, 21, 23), (16, 22, 21, 19)])
me_cube_024.polygons.foreach_set('use_smooth', [True] * 22)
_uv = me_cube_024.uv_layers.new(name='UVMap')
_uv.uv.foreach_set('vector', [0.375, 0.0, 0.625, 0.0, 0.625, 0.25, 0.375, 0.25, 0.375, 0.4741, 0.625, 0.4741, 0.625, 0.5, 0.375, 0.5, 0.375, 0.5, 0.625, 0.5, 0.625, 0.75, 0.375, 0.75, 0.375, 0.9675, 0.625, 0.9675, 0.625, 1.0, 0.375, 1.0, 0.3491, 0.5, 0.375, 0.5, 0.375, 0.75, 0.3491, 0.75, 0.8425, 0.5, 0.875, 0.5, 0.875, 0.75, 0.8425, 0.75, 0.7304, 0.5, 0.8099, 0.5, 0.8099, 0.75, 0.7304, 0.75, 0.1575, 0.5, 0.1901, 0.5, 0.1901, 0.75, 0.1575, 0.75, 0.375, 0.8554, 0.625, 0.8554, 0.625, 0.9349, 0.375, 0.9349, 0.375, 0.2825, 0.625, 0.2825, 0.625, 0.3151, 0.375, 0.3151, 0.375, 0.25, 0.625, 0.25, 0.625, 0.2825, 0.375, 0.2825, 0.125, 0.5, 0.1575, 0.5, 0.1575, 0.75, 0.125, 0.75, 0.8099, 0.5, 0.8425, 0.5, 0.8425, 0.75, 0.8099, 0.75, 0.375, 0.9349, 0.625, 0.9349, 0.625, 0.9675, 0.375, 0.9675, 0.375, 0.75, 0.625, 0.75, 0.625, 0.7759, 0.375, 0.7759, 0.625, 0.5, 0.6509, 0.5, 0.6509, 0.75, 0.625, 0.75, 0.2696, 0.5, 0.3491, 0.5, 0.3491, 0.75, 0.2696, 0.75, 0.375, 0.3946, 0.625, 0.3946, 0.625, 0.4741, 0.375, 0.4741, 0.375, 0.3151, 0.625, 0.3151, 0.625, 0.3946, 0.375, 0.3946, 0.1901, 0.5, 0.2696, 0.5, 0.2696, 0.75, 0.1901, 0.75, 0.375, 0.7759, 0.625, 0.7759, 0.625, 0.8554, 0.375, 0.8554, 0.6509, 0.5, 0.7304, 0.5, 0.7304, 0.75, 0.6509, 0.75])
me_cube_024.materials.append(mat_petal)
me_cube_024.update()

# ---- objects
ob_beziercurve = bpy.data.objects.new('BezierCurve', me_beziercurve)
ob_daisy = bpy.data.objects.new('Daisy', me_icosphere)
ob_cube_008 = bpy.data.objects.new('Cube.008', me_cube_016)
ob_cube_001 = bpy.data.objects.new('Cube.001', me_cube_017)
ob_cube_002 = bpy.data.objects.new('Cube.002', me_cube_018)
ob_cube_003 = bpy.data.objects.new('Cube.003', me_cube_019)
ob_cube_004 = bpy.data.objects.new('Cube.004', me_cube_020)
ob_cube_005 = bpy.data.objects.new('Cube.005', me_cube_021)
ob_cube_006 = bpy.data.objects.new('Cube.006', me_cube_022)
ob_cube_007 = bpy.data.objects.new('Cube.007', me_cube_023)
ob_cube_009 = bpy.data.objects.new('Cube.009', me_cube_024)

# ---- transforms, parenting, visibility, modifiers, constraints
ob_beziercurve.parent = ob_daisy
ob_beziercurve.matrix_parent_inverse = Matrix(((3.425, 6.02e-17, -2.965e-16, 5.925e-16), (6.02e-17, 3.154, 1.336, -2.668), (2.965e-16, -1.336, 3.154, -6.302), (-0.0, -0.0, -0.0, 1.0)))
ob_beziercurve.location = (0.0, 0.0, 1.0)
ob_beziercurve.rotation_euler = (-0.0, 1.571, 0.0)
ob_daisy.location = (0.0, 0.0, 1.998)
ob_daisy.rotation_euler = (0.4006, 8.658e-17, 1.758e-17)
ob_daisy.scale = (0.292, 0.292, 0.292)
ob_cube_008.parent = ob_daisy
ob_cube_008.matrix_parent_inverse = Matrix(((3.425, -0.0, 0.0, -0.0), (-0.0, 3.425, -0.0, 0.0), (0.0, -0.0, 3.425, -0.0), (-0.0, 0.0, -0.0, 1.0)))
ob_cube_008.location = (0.0, 0.0, 0.0)
ob_cube_008.rotation_euler = (0.0, -0.0, 10.21)
ob_cube_008.scale = (0.6367, 0.2064, 0.06367)
_m = ob_cube_008.modifiers.new('Subdivision', 'SUBSURF')
ob_cube_001.parent = ob_daisy
ob_cube_001.matrix_parent_inverse = Matrix(((3.425, -0.0, 0.0, -0.0), (-0.0, 3.425, -0.0, 0.0), (0.0, -0.0, 3.425, -0.0), (-0.0, 0.0, -0.0, 1.0)))
ob_cube_001.location = (0.0, 0.0, 0.0)
ob_cube_001.rotation_euler = (0.0, -0.0, 11.78)
ob_cube_001.scale = (0.6367, 0.2064, 0.06367)
_m = ob_cube_001.modifiers.new('Subdivision', 'SUBSURF')
ob_cube_002.parent = ob_daisy
ob_cube_002.matrix_parent_inverse = Matrix(((3.425, -0.0, 0.0, -0.0), (-0.0, 3.425, -0.0, 0.0), (0.0, -0.0, 3.425, -0.0), (-0.0, 0.0, -0.0, 1.0)))
ob_cube_002.location = (0.0, 0.0, 0.0)
ob_cube_002.rotation_euler = (0.0, -0.0, 13.35)
ob_cube_002.scale = (0.6367, 0.2064, 0.06367)
_m = ob_cube_002.modifiers.new('Subdivision', 'SUBSURF')
ob_cube_003.parent = ob_daisy
ob_cube_003.matrix_parent_inverse = Matrix(((3.425, -0.0, 0.0, -0.0), (-0.0, 3.425, -0.0, 0.0), (0.0, -0.0, 3.425, -0.0), (-0.0, 0.0, -0.0, 1.0)))
ob_cube_003.location = (0.0, 0.0, 0.0)
ob_cube_003.rotation_euler = (0.0, -0.0, 14.92)
ob_cube_003.scale = (0.6367, 0.2064, 0.06367)
_m = ob_cube_003.modifiers.new('Subdivision', 'SUBSURF')
ob_cube_004.parent = ob_daisy
ob_cube_004.matrix_parent_inverse = Matrix(((3.425, -0.0, 0.0, -0.0), (-0.0, 3.425, -0.0, 0.0), (0.0, -0.0, 3.425, -0.0), (-0.0, 0.0, -0.0, 1.0)))
ob_cube_004.location = (0.0, 0.0, 0.0)
ob_cube_004.rotation_euler = (0.0, -0.0, 11.0)
ob_cube_004.scale = (0.6367, 0.2064, 0.06367)
_m = ob_cube_004.modifiers.new('Subdivision', 'SUBSURF')
ob_cube_005.parent = ob_daisy
ob_cube_005.matrix_parent_inverse = Matrix(((3.425, -0.0, 0.0, -0.0), (-0.0, 3.425, -0.0, 0.0), (0.0, -0.0, 3.425, -0.0), (-0.0, 0.0, -0.0, 1.0)))
ob_cube_005.location = (0.0, 0.0, 0.0)
ob_cube_005.rotation_euler = (0.0, -0.0, 12.57)
ob_cube_005.scale = (0.6367, 0.2064, 0.06367)
_m = ob_cube_005.modifiers.new('Subdivision', 'SUBSURF')
ob_cube_006.parent = ob_daisy
ob_cube_006.matrix_parent_inverse = Matrix(((3.425, -0.0, 0.0, -0.0), (-0.0, 3.425, -0.0, 0.0), (0.0, -0.0, 3.425, -0.0), (-0.0, 0.0, -0.0, 1.0)))
ob_cube_006.location = (0.0, 0.0, 0.0)
ob_cube_006.rotation_euler = (0.0, -0.0, 14.14)
ob_cube_006.scale = (0.6367, 0.2064, 0.06367)
_m = ob_cube_006.modifiers.new('Subdivision', 'SUBSURF')
ob_cube_007.parent = ob_daisy
ob_cube_007.matrix_parent_inverse = Matrix(((3.425, -0.0, 0.0, -0.0), (-0.0, 3.425, -0.0, 0.0), (0.0, -0.0, 3.425, -0.0), (-0.0, 0.0, -0.0, 1.0)))
ob_cube_007.location = (0.0, 0.0, 0.0)
ob_cube_007.rotation_euler = (0.0, -0.0, 15.71)
ob_cube_007.scale = (0.6367, 0.2064, 0.06367)
_m = ob_cube_007.modifiers.new('Subdivision', 'SUBSURF')
ob_cube_009.location = (0.0, 0.0, 0.0)
ob_cube_009.rotation_euler = (0.0, -0.0, 14.14)
ob_cube_009.scale = (0.6367, 0.2064, 0.06367)
_m = ob_cube_009.modifiers.new('Subdivision', 'SUBSURF')

# ---- collection membership
col_collection.objects.link(ob_beziercurve)
col_collection.objects.link(ob_daisy)
col_collection.objects.link(ob_cube_008)
col_collection.objects.link(ob_cube_001)
col_collection.objects.link(ob_cube_002)
col_collection.objects.link(ob_cube_003)
col_collection.objects.link(ob_cube_004)
col_collection.objects.link(ob_cube_005)
col_collection.objects.link(ob_cube_006)
col_collection.objects.link(ob_cube_007)
col_collection.objects.link(ob_cube_009)

# ---- scene / render settings (as saved in the file)
scene.frame_start = 1; scene.frame_end = 250; scene.frame_set(1)
scene.render.engine = 'BLENDER_EEVEE_NEXT'
scene.cycles.sampling_pattern = 'TABULATED_SOBOL'
scene.cycles.use_light_tree = False
scene.view_settings.view_transform = 'Filmic'
bpy.context.view_layer.update()

# ---- added for rendering (the .blend has no active camera and no usable light): camera, sun
cam_auto = bpy.data.cameras.new('AutoCamera')
cam_auto.lens = 50.0
cam_auto.sensor_width = 36.0
cam_auto.clip_end = 1000.0
ob_auto_camera = bpy.data.objects.new('AutoCamera', cam_auto)
scene.collection.objects.link(ob_auto_camera)
ob_auto_camera.location = (4.05347, -4.90065, 4.53301)
ob_auto_camera.rotation_euler = (1.09748, -7.21219e-08, 0.694738)
scene.camera = ob_auto_camera
light_auto_sun = bpy.data.lights.new('AutoSun', 'SUN')
light_auto_sun.energy = 3.0
light_auto_sun.angle = 0.0523599
ob_auto_sun = bpy.data.objects.new('AutoSun', light_auto_sun)
scene.collection.objects.link(ob_auto_sun)
ob_auto_sun.rotation_euler = (0.872665, 0.174533, 0.523599)
bpy.context.view_layer.update()
